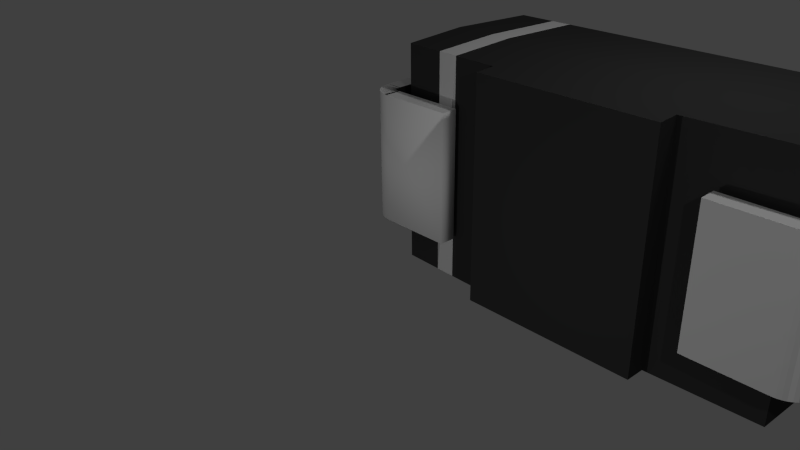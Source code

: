 # Source: diodeblender1.blend  (saved by Blender 2.76.0; exported with 4.5.12 LTS)
import bpy
from mathutils import Matrix  # noqa: F401  (used for matrix-valued properties, if any)

bpy.ops.wm.read_factory_settings(use_empty=True)
scene = bpy.context.scene
scene.name = 'Scene'

# ---- collections
col_collection_1 = bpy.data.collections.new('Collection 1'); scene.collection.children.link(col_collection_1)

# ---- materials (node trees are filled in below, after node groups)
mat_black_plastic = bpy.data.materials.new('black plastic')
mat_black_plastic.alpha_threshold = 0.0
mat_black_plastic.use_transparent_shadow = False
mat_black_plastic.diffuse_color = (0.04445, 0.04445, 0.04445, 1.0)
mat_black_plastic.specular_color = (0.06372, 0.06372, 0.06372)
mat_black_plastic.roughness = 0.5
mat_tin = bpy.data.materials.new('tin')
mat_tin.alpha_threshold = 0.0
mat_tin.use_transparent_shadow = False
mat_tin.diffuse_color = (0.9404, 0.9404, 0.9404, 1.0)
mat_tin.specular_color = (0.8689, 0.8689, 0.8689)
mat_tin.roughness = 0.5
mat_white_plastic = bpy.data.materials.new('white plastic')
mat_white_plastic.alpha_threshold = 0.0
mat_white_plastic.use_transparent_shadow = False
mat_white_plastic.roughness = 0.5

# ---- material node trees

# ---- world
world_world = bpy.data.worlds.new('World'); scene.world = world_world
world_world.color = (0.05088, 0.05088, 0.05088)
world_world.use_sun_shadow = False
world_world.sun_shadow_jitter_overblur = 0.0
world_world.cycles.sampling_method = 'MANUAL'
world_world.cycles.sample_map_resolution = 256

# ---- cameras
cam_camera = bpy.data.cameras.new('Camera')
cam_camera.clip_end = 100.0
cam_camera.lens = 35.0
cam_camera.sensor_width = 32.0
cam_camera.sensor_height = 18.0
cam_camera.ortho_scale = 7.314
cam_camera.dof.focus_distance = 0.0
cam_camera.dof.aperture_fstop = 128.0

# ---- lights
light_lamp_003 = bpy.data.lights.new('Lamp.003', 'POINT')
light_lamp_003.transmission_factor = 0.0
light_lamp_003.cutoff_distance = 30.0
light_lamp_003.energy = 100.0
light_lamp_003.shadow_buffer_clip_start = 1.001
light_lamp_003.shadow_soft_size = 0.1
light_lamp_003.shadow_maximum_resolution = 0.006
light_lamp_003.use_absolute_resolution = True
light_lamp_003.cycles.use_multiple_importance_sampling = False
light_lamp_002 = bpy.data.lights.new('Lamp.002', 'POINT')
light_lamp_002.transmission_factor = 0.0
light_lamp_002.cutoff_distance = 30.0
light_lamp_002.energy = 100.0
light_lamp_002.shadow_buffer_clip_start = 1.001
light_lamp_002.shadow_soft_size = 0.1
light_lamp_002.shadow_maximum_resolution = 0.006
light_lamp_002.use_absolute_resolution = True
light_lamp_002.cycles.use_multiple_importance_sampling = False
light_lamp_001 = bpy.data.lights.new('Lamp.001', 'POINT')
light_lamp_001.transmission_factor = 0.0
light_lamp_001.cutoff_distance = 30.0
light_lamp_001.energy = 100.0
light_lamp_001.shadow_buffer_clip_start = 1.001
light_lamp_001.shadow_soft_size = 0.1
light_lamp_001.shadow_maximum_resolution = 0.006
light_lamp_001.use_absolute_resolution = True
light_lamp_001.cycles.use_multiple_importance_sampling = False
light_lamp = bpy.data.lights.new('Lamp', 'POINT')
light_lamp.transmission_factor = 0.0
light_lamp.cutoff_distance = 30.0
light_lamp.energy = 100.0
light_lamp.shadow_buffer_clip_start = 1.001
light_lamp.shadow_soft_size = 0.1
light_lamp.shadow_maximum_resolution = 0.006
light_lamp.use_absolute_resolution = True
light_lamp.cycles.use_multiple_importance_sampling = False

# ---- meshes
me_user_library_do_214ac_sma = bpy.data.meshes.new('User Library-DO-214AC(SMA)')
me_user_library_do_214ac_sma.from_pydata([(3.151, 2.286, 1.091), (3.151, 2.286, 1.094), (3.22, 2.286, 1.094), (2.725, 2.286, 1.094), (2.91, 2.286, 1.094), (2.91, 2.286, 0.5621), (4.246, 2.286, 1.326), (4.245, 2.286, 1.341), (4.545, 2.286, 1.42), (4.501, 2.286, 1.104), (4.527, 2.286, 1.119), (5.078, 2.286, 1.094), (4.547, 2.286, 1.135), (4.566, 2.286, 1.155), (4.588, 2.286, 1.508), (4.57, 2.286, 1.534), (5.078, 2.286, 1.602), (4.604, 2.286, 1.232), (4.596, 2.286, 1.208), (4.582, 2.286, 1.179), (4.605, 2.286, 1.474), (4.541, 2.286, 1.436), (4.248, 2.286, 1.385), (4.255, 2.286, 1.426), (4.55, 2.286, 1.555), (4.528, 2.286, 1.572), (4.501, 2.286, 1.587), (4.422, 2.286, 1.144), (4.404, 2.286, 1.143), (4.377, 2.286, 1.145), (4.354, 2.286, 1.15), (4.617, 2.286, 1.436), (4.532, 2.286, 1.247), (4.523, 2.286, 1.222), (4.511, 2.286, 1.2), (4.273, 2.286, 1.216), (4.285, 2.286, 1.197), (4.299, 2.286, 1.182), (4.263, 2.286, 1.238), (4.251, 2.286, 1.28), (4.333, 2.286, 1.158), (4.316, 2.286, 1.168), (4.265, 2.286, 1.457), (4.278, 2.286, 1.482), (4.291, 2.286, 1.499), (4.307, 2.286, 1.514), (4.325, 2.286, 1.526), (4.529, 2.286, 1.469), (4.487, 2.286, 1.171), (4.474, 2.286, 1.161), (4.499, 2.286, 1.183), (4.459, 2.286, 1.153), (4.442, 2.286, 1.147), (4.469, 2.286, 1.532), (4.488, 2.286, 1.519), (4.448, 2.286, 1.54), (4.427, 2.286, 1.545), (4.373, 2.286, 1.544), (4.403, 2.286, 1.547), (4.518, 2.286, 1.488), (4.504, 2.286, 1.505), (4.347, 2.286, 1.537), (4.357, 2.286, 1.089), (4.16, 2.286, 0.5621), (4.34, 2.286, 1.094), (4.16, 2.286, 1.094), (4.443, 2.286, 1.087), (5.078, 2.286, 0.5621), (4.475, 2.286, 1.093), (4.397, 2.286, 1.085), (4.408, 2.286, 1.084), (4.239, 2.286, 1.152), (4.262, 2.286, 1.132), (4.289, 2.286, 1.114), (4.32, 2.286, 1.1), (4.304, 2.286, 1.586), (4.16, 2.286, 1.602), (4.332, 2.286, 1.596), (4.364, 2.286, 1.602), (4.279, 2.286, 1.573), (4.254, 2.286, 1.555), (4.233, 2.286, 1.532), (4.226, 2.286, 1.523), (4.208, 2.286, 1.494), (4.19, 2.286, 1.448), (4.186, 2.286, 1.248), (4.2, 2.286, 1.211), (4.217, 2.286, 1.18), (4.178, 2.286, 1.4), (4.174, 2.286, 1.341), (4.177, 2.286, 1.293), (4.409, 2.286, 1.605), (4.369, 2.286, 1.603), (4.16, 2.286, 2.754), (4.471, 2.286, 1.598), (4.446, 2.286, 1.602), (5.078, 2.286, 2.754), (4.433, 2.286, 1.604), (2.767, 2.286, 1.28), (2.775, 2.286, 1.263), (2.591, 2.286, 1.233), (2.779, 2.286, 1.248), (2.593, 2.286, 1.218), (2.744, 2.286, 1.098), (2.766, 2.286, 1.106), (2.787, 2.286, 1.118), (2.493, 2.286, 1.602), (2.521, 2.286, 1.576), (2.526, 2.286, 1.554), (2.803, 2.286, 1.131), (2.818, 2.286, 1.148), (2.831, 2.286, 1.168), (2.842, 2.286, 1.26), (2.834, 2.286, 1.289), (2.852, 2.286, 1.534), (2.822, 2.286, 1.315), (2.796, 2.286, 1.352), (2.761, 2.286, 1.389), (2.704, 2.286, 1.44), (2.78, 2.286, 1.232), (2.779, 2.286, 1.217), (2.755, 2.286, 1.174), (2.687, 2.286, 1.149), (2.67, 2.286, 1.151), (2.654, 2.286, 1.154), (2.618, 2.286, 1.173), (2.609, 2.286, 1.182), (2.542, 2.286, 1.518), (2.566, 2.286, 1.482), (2.526, 2.286, 1.234), (2.606, 2.286, 1.44), (2.53, 2.286, 1.207), (2.493, 2.286, 1.094), (2.537, 2.286, 1.182), (2.547, 2.286, 1.161), (2.558, 2.286, 1.145), (2.573, 2.286, 1.129), (2.584, 2.286, 1.12), (2.602, 2.286, 1.109), (2.623, 2.286, 1.101), (2.648, 2.286, 1.094), (2.838, 2.286, 1.185), (2.844, 2.286, 1.208), (2.845, 2.286, 1.231), (2.746, 2.286, 1.166), (2.733, 2.286, 1.159), (2.721, 2.286, 1.154), (2.704, 2.286, 1.151), (2.91, 2.286, 1.602), (2.852, 2.286, 1.599), (2.519, 2.286, 1.599), (2.651, 2.286, 1.484), (2.626, 2.286, 1.506), (2.603, 2.286, 1.534), (2.776, 2.286, 1.206), (2.771, 2.286, 1.195), (2.765, 2.286, 1.185), (2.64, 2.286, 1.159), (2.627, 2.286, 1.166), (2.603, 2.286, 1.192), (2.597, 2.286, 1.204), (2.627, 2.286, 1.422), (2.643, 2.286, 1.409), (2.591, 2.286, 1.241), (2.728, 2.286, 1.331), (2.754, 2.286, 1.302), (2.65, 2.286, 1.094), (2.683, 2.286, 1.091), (2.493, 2.286, 0.5621), (2.689, 2.286, 1.091), (2.717, 2.286, 1.093), (1.737, 2.286, 1.094), (1.767, 2.286, 1.098), (1.953, 2.286, 1.094), (1.799, 2.286, 1.108), (1.821, 2.286, 1.12), (1.841, 2.286, 1.135), (1.864, 2.286, 1.158), (1.855, 2.286, 1.54), (1.835, 2.286, 1.559), (1.953, 2.286, 1.602), (1.815, 2.286, 1.572), (1.789, 2.286, 1.583), (1.75, 2.286, 1.594), (1.908, 2.286, 1.442), (1.892, 2.286, 1.485), (1.876, 2.286, 1.514), (1.885, 2.286, 1.187), (1.899, 2.286, 1.217), (1.911, 2.286, 1.256), (1.919, 2.286, 1.31), (1.92, 2.286, 1.342), (1.917, 2.286, 1.392), (1.696, 2.286, 1.599), (1.685, 2.286, 1.599), (1.317, 2.286, 1.602), (1.503, 2.286, 1.599), (1.317, 2.286, 1.094), (1.503, 2.286, 1.094), (1.317, 2.286, 0.5621), (1.503, 2.286, 1.091), (1.953, 2.286, 0.5621), (1.677, 2.286, 1.091), (1.722, 2.286, 1.092), (2.397, 2.286, 1.538), (2.37, 2.286, 1.561), (2.341, 2.286, 1.579), (2.3, 2.286, 1.595), (2.296, 2.286, 1.094), (2.307, 2.286, 1.097), (2.34, 2.286, 1.111), (2.371, 2.286, 1.13), (2.464, 2.286, 1.394), (2.454, 2.286, 1.438), (2.467, 2.286, 1.346), (2.439, 2.286, 1.477), (2.421, 2.286, 1.509), (2.398, 2.286, 1.153), (2.418, 2.286, 1.178), (2.437, 2.286, 1.208), (2.451, 2.286, 1.243), (2.462, 2.286, 1.285), (2.467, 2.286, 1.34), (2.269, 2.286, 1.088), (2.14, 2.286, 1.098), (2.156, 2.286, 1.094), (2.174, 2.286, 1.089), (2.213, 2.286, 1.085), (2.227, 2.286, 1.084), (2.184, 2.286, 1.602), (2.149, 2.286, 1.594), (2.009, 2.286, 1.467), (1.995, 2.286, 1.427), (1.997, 2.286, 1.256), (2.011, 2.286, 1.217), (2.028, 2.286, 1.186), (2.052, 2.286, 1.156), (2.08, 2.286, 1.131), (2.108, 2.286, 1.113), (2.114, 2.286, 1.579), (2.081, 2.286, 1.559), (2.053, 2.286, 1.533), (2.046, 2.286, 1.526), (2.026, 2.286, 1.498), (1.987, 2.286, 1.381), (1.985, 2.286, 1.352), (1.988, 2.286, 1.302), (2.265, 2.286, 1.602), (2.258, 2.286, 1.604), (2.493, 2.286, 2.754), (1.953, 2.286, 2.754), (2.226, 2.286, 1.605), (3.108, 2.286, 1.094), (3.109, 2.286, 1.091), (3.22, 2.286, 0.5621), (3.086, 2.286, 1.599), (3.22, 2.286, 1.602), (3.151, 2.286, 1.599), (3.022, 2.286, 1.186), (3.062, 2.286, 1.153), (3.088, 2.286, 1.124), (3.105, 2.286, 1.099), (3.086, 2.286, 1.203), (3.046, 2.286, 1.236), (2.985, 2.286, 1.271), (2.969, 2.286, 1.278), (2.969, 2.286, 1.218), (3.737, 2.286, 1.599), (3.661, 2.286, 1.599), (3.651, 2.286, 1.602), (3.651, 2.286, 1.094), (4.146, 2.286, 1.599), (4.07, 2.286, 1.599), (4.012, 2.286, 1.443), (3.795, 2.286, 1.443), (3.945, 2.286, 1.094), (3.944, 2.286, 1.091), (3.863, 2.286, 1.091), (3.651, 2.286, 0.5621), (3.862, 2.286, 1.094), (3.509, 2.286, 1.599), (3.575, 2.286, 1.599), (3.575, 2.286, 1.097), (3.529, 2.286, 1.097), (3.288, 2.286, 1.41), (3.288, 2.286, 1.475), (3.509, 2.286, 1.475), (3.575, 2.286, 1.475), (3.64, 2.286, 1.475), (3.64, 2.286, 1.41), (3.575, 2.286, 1.41), (3.651, 2.286, 2.754), (3.22, 2.286, 2.754), (2.91, 2.286, 2.754), (1.317, 2.286, 2.754), (1.13, 2.286, 2.754), (1.13, 2.286, 1.602), (1.13, 2.286, 1.094), (1.13, 2.286, 0.5621), (5.078, 2.286, 0.03991), (4.16, 2.286, 0.03991), (3.651, 2.286, 0.03991), (3.22, 2.286, 0.03991), (2.91, 2.286, 0.03991), (2.493, 2.286, 0.03991), (1.953, 2.286, 0.03991), (1.317, 2.286, 0.03991), (1.13, 2.286, 0.03991), (0.8763, 0.2819, 2.764), (0.3978, 0.2987, 2.765), (0.8763, 0.2819, 0.03007), (0.3978, 0.2987, 0.02949), (1.13, 0.2731, 0.03038), (1.676, 0.254, 0.03104), (1.13, 0.2731, 2.764), (1.676, 0.254, 2.763), (0.8763, 2.286, 0.03991), (0.4082, 2.286, 0.03991), (0.8763, 2.286, 2.754), (0.4082, 2.286, 2.754), (0.8763, 1.143, 0.0), (0.3683, 1.143, 0.0), (5.118, 1.143, 0.0), (5.089, 0.2987, 0.02949), (1.13, 1.143, 0.0), (3.81, 0.254, 0.03104), (1.676, 0.0, 0.03991), (3.81, 0.0, 0.03991), (0.3683, 1.143, 2.794), (0.8763, 1.143, 2.794), (5.118, 1.143, 2.794), (1.13, 1.143, 2.794), (5.089, 0.2987, 2.765), (3.81, 0.254, 2.763), (3.81, 0.0, 2.754), (1.676, 0.0, 2.754), (0.3683, 1.143, 0.5969), (0.3683, 1.143, 2.197), (5.118, 1.143, 0.5969), (5.118, 1.143, 2.197), (0.3757, 1.356, 2.197), (0.3757, 1.356, 0.5969), (5.111, 1.346, 2.197), (5.111, 1.346, 0.5969), (5.182, 1.143, 2.197), (5.182, 1.143, 0.5969), (5.197, 1.142, 2.197), (5.197, 1.142, 0.5969), (5.213, 1.138, 2.197), (5.213, 1.138, 0.5969), (5.228, 1.132, 2.197), (5.228, 1.132, 0.5969), (5.241, 1.124, 2.197), (5.241, 1.124, 0.5969), (5.253, 1.113, 2.197), (5.253, 1.113, 0.5969), (5.264, 1.101, 2.197), (5.264, 1.101, 0.5969), (5.272, 1.088, 2.197), (5.272, 1.088, 0.5969), (5.278, 1.073, 2.197), (5.278, 1.073, 0.5969), (5.282, 1.057, 2.197), (5.282, 1.057, 0.5969), (5.283, 1.041, 2.197), (5.283, 1.041, 0.5969), (5.283, 0.3048, 2.197), (5.283, 0.3048, 0.5969), (5.282, 0.2889, 2.197), (5.282, 0.2889, 0.5969), (5.278, 0.2734, 2.197), (5.278, 0.2734, 0.5969), (5.272, 0.2587, 2.197), (5.272, 0.2587, 0.5969), (5.264, 0.2451, 2.197), (5.264, 0.2451, 0.5969), (5.253, 0.233, 2.197), (5.253, 0.233, 0.5969), (5.241, 0.2226, 2.197), (5.241, 0.2226, 0.5969), (5.228, 0.2143, 2.197), (5.228, 0.2143, 0.5969), (5.213, 0.2082, 2.197), (5.213, 0.2082, 0.5969), (5.197, 0.2045, 2.197), (5.197, 0.2045, 0.5969), (5.182, 0.2032, 2.197), (5.182, 0.2032, 0.5969), (4.28, 0.2032, 2.197), (4.28, 0.2032, 0.5969), (4.28, 0.0, 2.197), (4.28, 0.0, 0.5969), (5.182, 0.0, 2.197), (5.182, 0.0, 0.5969), (5.229, 0.003753, 0.5969), (5.229, 0.003753, 2.197), (5.276, 0.01492, 0.5969), (5.276, 0.01492, 2.197), (5.32, 0.03322, 0.5969), (5.32, 0.03322, 2.197), (5.361, 0.05821, 0.5969), (5.361, 0.05821, 2.197), (5.397, 0.08927, 0.5969), (5.397, 0.08927, 2.197), (5.428, 0.1256, 0.5969), (5.428, 0.1256, 2.197), (5.453, 0.1664, 0.5969), (5.453, 0.1664, 2.197), (5.471, 0.2106, 0.5969), (5.471, 0.2106, 2.197), (5.483, 0.2571, 0.5969), (5.483, 0.2571, 2.197), (5.486, 0.3048, 0.5969), (5.486, 0.3048, 2.197), (5.486, 1.041, 2.197), (5.486, 1.041, 0.5969), (5.483, 1.089, 0.5969), (5.483, 1.089, 2.197), (5.471, 1.136, 0.5969), (5.471, 1.136, 2.197), (5.453, 1.18, 0.5969), (5.453, 1.18, 2.197), (5.428, 1.221, 0.5969), (5.428, 1.221, 2.197), (5.397, 1.257, 0.5969), (5.397, 1.257, 2.197), (5.361, 1.288, 0.5969), (5.361, 1.288, 2.197), (5.32, 1.313, 0.5969), (5.32, 1.313, 2.197), (5.276, 1.331, 0.5969), (5.276, 1.331, 2.197), (5.229, 1.342, 0.5969), (5.229, 1.342, 2.197), (5.182, 1.346, 0.5969), (5.182, 1.346, 2.197), (0.0, 0.3048, 2.197), (0.0, 0.3048, 0.5969), (0.003753, 0.2571, 0.5969), (0.003753, 0.2571, 2.197), (0.01492, 0.2106, 0.5969), (0.01492, 0.2106, 2.197), (0.03322, 0.1664, 0.5969), (0.03322, 0.1664, 2.197), (0.05821, 0.1256, 0.5969), (0.05821, 0.1256, 2.197), (0.08927, 0.08927, 0.5969), (0.08927, 0.08927, 2.197), (0.1256, 0.05821, 0.5969), (0.1256, 0.05821, 2.197), (0.1664, 0.03322, 0.5969), (0.1664, 0.03322, 2.197), (0.2106, 0.01492, 0.5969), (0.2106, 0.01492, 2.197), (0.2571, 0.003753, 0.5969), (0.2571, 0.003753, 2.197), (0.3048, 0.0, 0.5969), (0.3048, 0.0, 2.197), (1.206, 0.0, 2.197), (1.206, 0.0, 0.5969), (1.206, 0.2032, 2.197), (1.206, 0.2032, 0.5969), (0.3048, 0.2032, 2.197), (0.3048, 0.2032, 0.5969), (0.2889, 0.2045, 2.197), (0.2889, 0.2045, 0.5969), (0.2734, 0.2082, 2.197), (0.2734, 0.2082, 0.5969), (0.2587, 0.2143, 2.197), (0.2587, 0.2143, 0.5969), (0.2451, 0.2226, 2.197), (0.2451, 0.2226, 0.5969), (0.233, 0.233, 2.197), (0.233, 0.233, 0.5969), (0.2226, 0.2451, 2.197), (0.2226, 0.2451, 0.5969), (0.2143, 0.2587, 2.197), (0.2143, 0.2587, 0.5969), (0.2082, 0.2734, 2.197), (0.2082, 0.2734, 0.5969), (0.2045, 0.2889, 2.197), (0.2045, 0.2889, 0.5969), (0.2032, 0.3048, 2.197), (0.2032, 0.3048, 0.5969), (0.2032, 1.041, 2.197), (0.2032, 1.041, 0.5969), (0.2045, 1.057, 2.197), (0.2045, 1.057, 0.5969), (0.2082, 1.073, 2.197), (0.2082, 1.073, 0.5969), (0.2143, 1.088, 2.197), (0.2143, 1.088, 0.5969), (0.2226, 1.101, 2.197), (0.2226, 1.101, 0.5969), (0.233, 1.113, 2.197), (0.233, 1.113, 0.5969), (0.2451, 1.124, 2.197), (0.2451, 1.124, 0.5969), (0.2587, 1.132, 2.197), (0.2587, 1.132, 0.5969), (0.2734, 1.138, 2.197), (0.2734, 1.138, 0.5969), (0.2889, 1.142, 2.197), (0.2889, 1.142, 0.5969), (0.3048, 1.143, 2.197), (0.3048, 1.143, 0.5969), (0.3048, 1.346, 2.197), (0.3048, 1.346, 0.5969), (0.2571, 1.342, 0.5969), (0.2571, 1.342, 2.197), (0.2106, 1.331, 0.5969), (0.2106, 1.331, 2.197), (0.1664, 1.313, 0.5969), (0.1664, 1.313, 2.197), (0.1256, 1.288, 0.5969), (0.1256, 1.288, 2.197), (0.08927, 1.257, 0.5969), (0.08927, 1.257, 2.197), (0.05821, 1.221, 0.5969), (0.05821, 1.221, 2.197), (0.03322, 1.18, 0.5969), (0.03322, 1.18, 2.197), (0.01492, 1.136, 0.5969), (0.01492, 1.136, 2.197), (0.003753, 1.089, 0.5969), (0.003753, 1.089, 2.197), (0.0, 1.041, 0.5969), (0.0, 1.041, 2.197), (1.685, 2.248, 1.599), (1.503, 2.248, 1.599), (1.503, 2.248, 1.091), (1.677, 2.248, 1.091), (1.722, 2.248, 1.092), (1.767, 2.248, 1.098), (1.841, 2.248, 1.135), (1.821, 2.248, 1.12), (1.799, 2.248, 1.108), (1.92, 2.248, 1.342), (1.919, 2.248, 1.31), (1.911, 2.248, 1.256), (1.899, 2.248, 1.217), (1.885, 2.248, 1.187), (1.864, 2.248, 1.158), (1.696, 2.248, 1.599), (1.75, 2.248, 1.594), (1.789, 2.248, 1.583), (1.815, 2.248, 1.572), (1.835, 2.248, 1.559), (1.855, 2.248, 1.54), (1.876, 2.248, 1.514), (1.892, 2.248, 1.485), (1.908, 2.248, 1.442), (1.917, 2.248, 1.392), (1.741, 2.248, 1.154), (1.785, 2.248, 1.517), (1.77, 2.248, 1.525), (1.752, 2.248, 1.532), (1.727, 2.248, 1.537), (1.68, 2.248, 1.54), (1.702, 2.248, 1.15), (1.678, 2.248, 1.149), (1.575, 2.248, 1.149), (1.575, 2.248, 1.54), (1.762, 2.248, 1.16), (1.775, 2.248, 1.166), (1.788, 2.248, 1.175), (1.802, 2.248, 1.189), (1.818, 2.248, 1.209), (1.83, 2.248, 1.232), (1.8, 2.248, 1.504), (1.816, 2.248, 1.484), (1.829, 2.248, 1.459), (1.84, 2.248, 1.424), (1.847, 2.248, 1.376), (1.849, 2.248, 1.341), (1.846, 2.248, 1.295), (1.84, 2.248, 1.26), (1.575, 2.286, 1.149), (1.575, 2.286, 1.54), (1.678, 2.286, 1.149), (1.702, 2.286, 1.15), (1.741, 2.286, 1.154), (1.762, 2.286, 1.16), (1.775, 2.286, 1.166), (1.788, 2.286, 1.175), (1.802, 2.286, 1.189), (1.818, 2.286, 1.209), (1.83, 2.286, 1.232), (1.84, 2.286, 1.26), (1.846, 2.286, 1.295), (1.849, 2.286, 1.341), (1.847, 2.286, 1.376), (1.84, 2.286, 1.424), (1.829, 2.286, 1.459), (1.816, 2.286, 1.484), (1.8, 2.286, 1.504), (1.785, 2.286, 1.517), (1.77, 2.286, 1.525), (1.752, 2.286, 1.532), (1.727, 2.286, 1.537), (1.68, 2.286, 1.54), (2.226, 2.248, 1.605), (2.185, 2.248, 1.602), (1.985, 2.248, 1.352), (1.987, 2.248, 1.381), (1.995, 2.248, 1.427), (2.009, 2.248, 1.467), (2.026, 2.248, 1.498), (2.046, 2.248, 1.526), (2.053, 2.248, 1.533), (2.081, 2.248, 1.559), (2.114, 2.248, 1.579), (2.149, 2.248, 1.594), (2.227, 2.248, 1.084), (2.213, 2.248, 1.085), (2.174, 2.248, 1.089), (2.14, 2.248, 1.098), (2.108, 2.248, 1.113), (2.08, 2.248, 1.131), (2.052, 2.248, 1.156), (2.028, 2.248, 1.186), (2.011, 2.248, 1.217), (1.997, 2.248, 1.256), (1.988, 2.248, 1.302), (2.269, 2.248, 1.088), (2.467, 2.248, 1.346), (2.467, 2.248, 1.34), (2.462, 2.248, 1.285), (2.451, 2.248, 1.243), (2.437, 2.248, 1.208), (2.418, 2.248, 1.178), (2.398, 2.248, 1.153), (2.371, 2.248, 1.13), (2.34, 2.248, 1.111), (2.307, 2.248, 1.097), (2.258, 2.248, 1.604), (2.3, 2.248, 1.595), (2.341, 2.248, 1.579), (2.37, 2.248, 1.561), (2.397, 2.248, 1.538), (2.421, 2.248, 1.509), (2.439, 2.248, 1.477), (2.454, 2.248, 1.438), (2.464, 2.248, 1.394), (2.088, 2.248, 1.473), (2.105, 2.248, 1.495), (2.126, 2.248, 1.514), (2.146, 2.248, 1.527), (2.169, 2.248, 1.538), (2.194, 2.248, 1.544), (2.226, 2.248, 1.547), (2.256, 2.248, 1.545), (2.281, 2.248, 1.538), (2.302, 2.248, 1.53), (2.322, 2.248, 1.517), (2.342, 2.248, 1.5), (2.359, 2.248, 1.48), (2.373, 2.248, 1.457), (2.385, 2.248, 1.426), (2.393, 2.248, 1.386), (2.396, 2.248, 1.345), (2.227, 2.248, 1.143), (2.197, 2.248, 1.145), (2.17, 2.248, 1.152), (2.148, 2.248, 1.161), (2.123, 2.248, 1.177), (2.104, 2.248, 1.194), (2.091, 2.248, 1.21), (2.081, 2.248, 1.228), (2.069, 2.248, 1.257), (2.061, 2.248, 1.296), (2.057, 2.248, 1.352), (2.059, 2.248, 1.389), (2.066, 2.248, 1.423), (2.076, 2.248, 1.45), (2.393, 2.248, 1.306), (2.386, 2.248, 1.27), (2.376, 2.248, 1.24), (2.363, 2.248, 1.216), (2.348, 2.248, 1.195), (2.329, 2.248, 1.178), (2.307, 2.248, 1.163), (2.283, 2.248, 1.152), (2.258, 2.248, 1.146), (2.057, 2.286, 1.352), (2.061, 2.286, 1.296), (2.069, 2.286, 1.257), (2.081, 2.286, 1.228), (2.091, 2.286, 1.21), (2.104, 2.286, 1.194), (2.123, 2.286, 1.177), (2.148, 2.286, 1.161), (2.17, 2.286, 1.152), (2.197, 2.286, 1.145), (2.227, 2.286, 1.143), (2.258, 2.286, 1.146), (2.283, 2.286, 1.152), (2.307, 2.286, 1.163), (2.329, 2.286, 1.178), (2.348, 2.286, 1.195), (2.363, 2.286, 1.216), (2.376, 2.286, 1.24), (2.386, 2.286, 1.27), (2.393, 2.286, 1.306), (2.396, 2.286, 1.345), (2.393, 2.286, 1.386), (2.385, 2.286, 1.426), (2.373, 2.286, 1.457), (2.359, 2.286, 1.48), (2.342, 2.286, 1.5), (2.322, 2.286, 1.517), (2.302, 2.286, 1.53), (2.281, 2.286, 1.538), (2.256, 2.286, 1.545), (2.226, 2.286, 1.547), (2.194, 2.286, 1.544), (2.169, 2.286, 1.538), (2.146, 2.286, 1.527), (2.126, 2.286, 1.514), (2.105, 2.286, 1.495), (2.088, 2.286, 1.473), (2.076, 2.286, 1.45), (2.066, 2.286, 1.423), (2.059, 2.286, 1.389), (2.603, 2.248, 1.534), (2.852, 2.248, 1.534), (2.852, 2.248, 1.599), (2.519, 2.248, 1.599), (2.526, 2.248, 1.554), (2.521, 2.248, 1.576), (2.643, 2.248, 1.409), (2.627, 2.248, 1.422), (2.606, 2.248, 1.44), (2.566, 2.248, 1.482), (2.542, 2.248, 1.518), (2.78, 2.248, 1.232), (2.779, 2.248, 1.248), (2.775, 2.248, 1.263), (2.767, 2.248, 1.28), (2.754, 2.248, 1.302), (2.728, 2.248, 1.331), (2.687, 2.248, 1.149), (2.704, 2.248, 1.151), (2.721, 2.248, 1.154), (2.733, 2.248, 1.159), (2.746, 2.248, 1.166), (2.755, 2.248, 1.174), (2.765, 2.248, 1.185), (2.771, 2.248, 1.195), (2.776, 2.248, 1.206), (2.779, 2.248, 1.217), (2.591, 2.248, 1.241), (2.591, 2.248, 1.233), (2.593, 2.248, 1.218), (2.597, 2.248, 1.204), (2.603, 2.248, 1.192), (2.609, 2.248, 1.182), (2.618, 2.248, 1.173), (2.627, 2.248, 1.166), (2.64, 2.248, 1.159), (2.654, 2.248, 1.154), (2.67, 2.248, 1.151), (2.526, 2.248, 1.234), (2.689, 2.248, 1.091), (2.683, 2.248, 1.091), (2.648, 2.248, 1.094), (2.623, 2.248, 1.101), (2.602, 2.248, 1.109), (2.584, 2.248, 1.12), (2.573, 2.248, 1.129), (2.558, 2.248, 1.145), (2.547, 2.248, 1.161), (2.537, 2.248, 1.182), (2.53, 2.248, 1.207), (2.717, 2.248, 1.093), (2.845, 2.248, 1.231), (2.844, 2.248, 1.208), (2.838, 2.248, 1.185), (2.831, 2.248, 1.168), (2.818, 2.248, 1.148), (2.803, 2.248, 1.131), (2.787, 2.248, 1.118), (2.766, 2.248, 1.106), (2.744, 2.248, 1.098), (2.704, 2.248, 1.44), (2.761, 2.248, 1.389), (2.796, 2.248, 1.352), (2.822, 2.248, 1.315), (2.834, 2.248, 1.289), (2.842, 2.248, 1.26), (2.626, 2.248, 1.506), (2.651, 2.248, 1.484), (3.151, 2.248, 1.091), (3.151, 2.248, 1.599), (3.086, 2.248, 1.599), (3.086, 2.248, 1.203), (2.969, 2.248, 1.278), (2.985, 2.248, 1.271), (3.046, 2.248, 1.236), (2.969, 2.248, 1.218), (3.109, 2.248, 1.091), (3.105, 2.248, 1.099), (3.088, 2.248, 1.124), (3.062, 2.248, 1.153), (3.022, 2.248, 1.186), (3.575, 2.248, 1.599), (3.509, 2.248, 1.599), (3.509, 2.248, 1.475), (3.288, 2.248, 1.475), (3.288, 2.248, 1.41), (3.529, 2.248, 1.097), (3.575, 2.248, 1.097), (3.575, 2.248, 1.41), (3.64, 2.248, 1.41), (3.64, 2.248, 1.475), (3.575, 2.248, 1.475), (3.368, 2.248, 1.41), (3.509, 2.248, 1.227), (3.509, 2.248, 1.41), (3.368, 2.286, 1.41), (3.509, 2.286, 1.41), (3.509, 2.286, 1.227), (3.737, 2.248, 1.599), (3.661, 2.248, 1.599), (3.863, 2.248, 1.091), (3.944, 2.248, 1.091), (4.146, 2.248, 1.599), (4.07, 2.248, 1.599), (4.012, 2.248, 1.443), (3.795, 2.248, 1.443), (3.817, 2.248, 1.384), (3.869, 2.248, 1.243), (3.889, 2.248, 1.198), (3.903, 2.248, 1.149), (3.922, 2.248, 1.2), (3.941, 2.248, 1.25), (3.99, 2.248, 1.384), (3.869, 2.286, 1.243), (3.817, 2.286, 1.384), (3.889, 2.286, 1.198), (3.903, 2.286, 1.149), (3.922, 2.286, 1.2), (3.941, 2.286, 1.25), (3.99, 2.286, 1.384), (4.545, 2.248, 1.42), (4.541, 2.248, 1.436), (4.529, 2.248, 1.469), (4.518, 2.248, 1.488), (4.504, 2.248, 1.505), (4.488, 2.248, 1.519), (4.469, 2.248, 1.532), (4.448, 2.248, 1.54), (4.427, 2.248, 1.545), (4.403, 2.248, 1.547), (4.617, 2.248, 1.436), (4.409, 2.248, 1.605), (4.433, 2.248, 1.604), (4.471, 2.248, 1.598), (4.501, 2.248, 1.587), (4.528, 2.248, 1.572), (4.55, 2.248, 1.555), (4.57, 2.248, 1.534), (4.588, 2.248, 1.508), (4.605, 2.248, 1.474), (4.369, 2.248, 1.603), (4.174, 2.248, 1.341), (4.178, 2.248, 1.4), (4.19, 2.248, 1.448), (4.208, 2.248, 1.494), (4.226, 2.248, 1.523), (4.233, 2.248, 1.532), (4.254, 2.248, 1.555), (4.279, 2.248, 1.573), (4.304, 2.248, 1.586), (4.332, 2.248, 1.596), (4.408, 2.248, 1.084), (4.397, 2.248, 1.085), (4.357, 2.248, 1.089), (4.32, 2.248, 1.1), (4.289, 2.248, 1.114), (4.262, 2.248, 1.132), (4.239, 2.248, 1.152), (4.217, 2.248, 1.18), (4.2, 2.248, 1.211), (4.186, 2.248, 1.248), (4.177, 2.248, 1.293), (4.604, 2.248, 1.232), (4.596, 2.248, 1.208), (4.582, 2.248, 1.179), (4.566, 2.248, 1.155), (4.547, 2.248, 1.135), (4.527, 2.248, 1.119), (4.501, 2.248, 1.104), (4.475, 2.248, 1.093), (4.443, 2.248, 1.087), (4.532, 2.248, 1.247), (4.404, 2.248, 1.143), (4.422, 2.248, 1.144), (4.442, 2.248, 1.147), (4.459, 2.248, 1.153), (4.474, 2.248, 1.161), (4.487, 2.248, 1.171), (4.499, 2.248, 1.183), (4.511, 2.248, 1.2), (4.523, 2.248, 1.222), (4.245, 2.248, 1.341), (4.246, 2.248, 1.326), (4.251, 2.248, 1.28), (4.263, 2.248, 1.238), (4.273, 2.248, 1.216), (4.285, 2.248, 1.197), (4.299, 2.248, 1.182), (4.316, 2.248, 1.168), (4.333, 2.248, 1.158), (4.354, 2.248, 1.15), (4.377, 2.248, 1.145), (4.373, 2.248, 1.544), (4.347, 2.248, 1.537), (4.325, 2.248, 1.526), (4.307, 2.248, 1.514), (4.291, 2.248, 1.499), (4.278, 2.248, 1.482), (4.265, 2.248, 1.457), (4.255, 2.248, 1.426), (4.248, 2.248, 1.385)], [], [(0, 1, 2), (3, 4, 5), (6, 7, 8), (9, 10, 11), (11, 10, 12), (11, 12, 13), (14, 15, 16), (17, 16, 18), (18, 16, 11), (18, 11, 19), (19, 11, 13), (14, 16, 20), (8, 7, 21), (21, 7, 22), (21, 22, 23), (15, 24, 16), (16, 24, 25), (16, 25, 26), (27, 28, 8), (8, 28, 29), (8, 29, 30), (20, 16, 31), (31, 16, 17), (31, 17, 8), (8, 17, 32), (8, 32, 27), (27, 32, 33), (27, 33, 34), (35, 8, 36), (36, 8, 37), (35, 38, 8), (8, 38, 39), (8, 39, 6), (30, 40, 8), (8, 40, 41), (8, 41, 37), (23, 42, 21), (21, 42, 43), (21, 43, 44), (44, 45, 21), (21, 45, 46), (21, 46, 47), (48, 49, 50), (50, 49, 51), (50, 51, 34), (34, 51, 52), (34, 52, 27), (53, 54, 55), (55, 54, 56), (57, 58, 59), (59, 58, 56), (59, 56, 60), (60, 56, 54), (47, 46, 59), (59, 46, 61), (59, 61, 57), (62, 63, 64), (64, 63, 65), (63, 66, 67), (67, 66, 68), (67, 68, 11), (11, 68, 9), (62, 69, 63), (63, 69, 70), (63, 70, 66), (65, 71, 72), (72, 73, 65), (65, 73, 74), (65, 74, 64), (75, 76, 77), (77, 76, 78), (75, 79, 76), (76, 79, 80), (76, 80, 81), (81, 82, 76), (76, 82, 83), (76, 83, 84), (85, 86, 65), (65, 86, 87), (65, 87, 71), (84, 88, 76), (76, 88, 89), (76, 89, 65), (65, 89, 90), (65, 90, 85), (91, 92, 93), (26, 94, 16), (16, 94, 95), (16, 95, 96), (96, 95, 93), (93, 95, 97), (93, 97, 91), (98, 99, 100), (100, 99, 101), (100, 101, 102), (3, 103, 4), (4, 103, 104), (4, 104, 105), (106, 107, 108), (105, 109, 4), (4, 109, 110), (4, 110, 111), (112, 113, 114), (114, 113, 115), (115, 116, 114), (114, 116, 117), (114, 117, 118), (119, 120, 121), (122, 123, 101), (101, 123, 124), (101, 125, 126), (127, 128, 129), (129, 128, 130), (129, 131, 132), (132, 131, 133), (132, 133, 134), (134, 135, 132), (132, 135, 136), (132, 136, 137), (137, 138, 132), (132, 138, 139), (132, 139, 140), (111, 141, 4), (4, 141, 142), (4, 142, 143), (119, 121, 101), (101, 121, 144), (101, 144, 145), (145, 146, 101), (101, 146, 147), (101, 147, 122), (143, 112, 4), (4, 112, 114), (4, 114, 148), (148, 114, 149), (148, 149, 106), (106, 149, 150), (106, 150, 107), (118, 151, 114), (114, 151, 152), (114, 152, 153), (154, 155, 120), (120, 155, 156), (120, 156, 121), (124, 157, 101), (101, 157, 158), (101, 158, 125), (126, 159, 101), (101, 159, 160), (101, 160, 102), (130, 161, 129), (129, 161, 162), (129, 162, 163), (163, 162, 164), (163, 164, 100), (100, 164, 165), (100, 165, 98), (166, 167, 168), (168, 167, 169), (168, 169, 5), (5, 169, 170), (5, 170, 3), (171, 172, 173), (173, 172, 174), (174, 175, 173), (173, 175, 176), (173, 176, 177), (178, 179, 180), (179, 181, 180), (180, 181, 182), (180, 182, 183), (184, 185, 180), (180, 185, 186), (180, 186, 178), (177, 187, 173), (173, 187, 188), (173, 188, 189), (189, 190, 173), (173, 190, 191), (173, 191, 180), (180, 191, 192), (180, 192, 184), (183, 193, 180), (180, 193, 194), (180, 194, 195), (195, 194, 196), (195, 196, 197), (197, 196, 198), (197, 198, 199), (199, 198, 200), (199, 200, 201), (201, 200, 202), (201, 202, 203), (204, 205, 106), (106, 205, 206), (106, 206, 207), (208, 209, 132), (132, 209, 210), (132, 210, 211), (212, 213, 106), (212, 106, 214), (213, 215, 106), (106, 215, 216), (106, 216, 204), (211, 217, 132), (132, 217, 218), (132, 218, 219), (219, 220, 132), (132, 220, 221), (132, 221, 222), (222, 214, 132), (132, 214, 106), (132, 106, 129), (129, 106, 108), (129, 108, 127), (140, 166, 132), (132, 166, 168), (132, 168, 208), (208, 168, 223), (224, 225, 173), (173, 225, 201), (173, 201, 171), (171, 201, 203), (225, 226, 201), (201, 226, 227), (201, 227, 168), (168, 227, 228), (168, 228, 223), (180, 229, 230), (231, 232, 180), (233, 234, 173), (173, 234, 235), (173, 235, 236), (236, 237, 173), (173, 237, 238), (173, 238, 224), (230, 239, 180), (180, 239, 240), (180, 240, 241), (241, 242, 180), (180, 242, 243), (180, 243, 231), (232, 244, 180), (180, 244, 245), (180, 245, 173), (173, 245, 246), (173, 246, 233), (247, 248, 249), (249, 248, 250), (250, 248, 251), (250, 251, 229), (4, 252, 5), (5, 252, 253), (5, 253, 254), (255, 148, 256), (2, 1, 256), (256, 1, 257), (256, 257, 255), (258, 259, 4), (259, 260, 4), (4, 260, 261), (4, 261, 252), (262, 263, 255), (255, 263, 264), (255, 264, 148), (148, 264, 265), (148, 265, 4), (4, 265, 266), (4, 266, 258), (267, 268, 269), (269, 268, 270), (76, 271, 272), (273, 274, 272), (272, 274, 267), (272, 267, 76), (76, 267, 269), (271, 76, 275), (275, 76, 65), (275, 65, 276), (276, 65, 63), (276, 63, 277), (277, 63, 278), (277, 278, 279), (256, 269, 280), (280, 269, 281), (282, 270, 283), (283, 270, 2), (283, 2, 284), (284, 2, 256), (284, 256, 285), (285, 256, 280), (285, 280, 286), (287, 281, 288), (288, 281, 269), (288, 269, 289), (289, 269, 270), (289, 270, 290), (290, 270, 282), (268, 279, 270), (270, 279, 278), (270, 278, 2), (2, 278, 254), (2, 254, 0), (0, 254, 253), (92, 78, 93), (93, 78, 76), (93, 76, 291), (291, 76, 269), (291, 269, 292), (292, 269, 256), (292, 256, 293), (293, 256, 148), (293, 148, 249), (249, 148, 106), (249, 106, 247), (247, 106, 207), (250, 229, 180), (250, 180, 294), (294, 180, 195), (294, 195, 295), (295, 195, 296), (296, 195, 197), (296, 197, 297), (297, 197, 199), (297, 199, 298), (67, 299, 63), (63, 299, 300), (63, 300, 278), (278, 300, 301), (278, 301, 254), (254, 301, 302), (254, 302, 5), (5, 302, 303), (5, 303, 168), (168, 303, 304), (168, 304, 201), (201, 304, 305), (201, 305, 199), (199, 305, 306), (199, 306, 298), (298, 306, 307), (308, 309, 310), (310, 309, 311), (312, 313, 314), (314, 313, 315), (316, 317, 318), (318, 317, 319), (310, 311, 320), (320, 311, 321), (322, 323, 324), (324, 323, 325), (312, 324, 313), (313, 324, 325), (313, 325, 326), (326, 325, 327), (321, 317, 320), (320, 317, 316), (307, 306, 324), (324, 306, 305), (305, 304, 324), (324, 304, 303), (324, 303, 322), (322, 303, 302), (302, 301, 322), (322, 301, 300), (322, 300, 299), (319, 328, 318), (318, 328, 329), (330, 96, 93), (93, 291, 330), (330, 291, 292), (330, 292, 331), (331, 292, 293), (331, 293, 249), (249, 250, 331), (331, 250, 294), (331, 294, 295), (329, 328, 308), (308, 328, 309), (330, 331, 315), (315, 331, 314), (332, 330, 333), (333, 330, 315), (333, 315, 334), (334, 315, 335), (324, 312, 320), (320, 312, 310), (314, 331, 308), (308, 331, 329), (327, 334, 326), (326, 334, 335), (336, 321, 311), (336, 311, 337), (337, 311, 309), (337, 309, 328), (323, 322, 338), (323, 338, 332), (332, 338, 339), (332, 339, 330), (337, 328, 340), (340, 328, 319), (340, 319, 341), (341, 319, 317), (341, 317, 336), (336, 317, 321), (329, 331, 318), (318, 331, 295), (330, 339, 96), (96, 339, 342), (338, 322, 343), (343, 322, 299), (299, 67, 343), (343, 67, 11), (343, 11, 342), (342, 11, 16), (342, 16, 96), (316, 307, 320), (320, 307, 324), (298, 307, 316), (318, 295, 296), (318, 296, 316), (316, 296, 297), (316, 297, 298), (325, 323, 333), (333, 323, 332), (327, 325, 334), (334, 325, 333), (312, 314, 310), (310, 314, 308), (313, 326, 315), (315, 326, 335), (344, 339, 345), (345, 339, 338), (344, 345, 346), (346, 345, 347), (346, 347, 348), (348, 347, 349), (348, 349, 350), (350, 349, 351), (350, 351, 352), (352, 351, 353), (352, 353, 354), (354, 353, 355), (354, 355, 356), (356, 355, 357), (356, 357, 358), (358, 357, 359), (358, 359, 360), (360, 359, 361), (360, 361, 362), (362, 361, 363), (362, 363, 364), (364, 363, 365), (366, 364, 367), (367, 364, 365), (366, 367, 368), (368, 367, 369), (368, 369, 370), (370, 369, 371), (370, 371, 372), (372, 371, 373), (372, 373, 374), (374, 373, 375), (374, 375, 376), (376, 375, 377), (376, 377, 378), (378, 377, 379), (378, 379, 380), (380, 379, 381), (380, 381, 382), (382, 381, 383), (382, 383, 384), (384, 383, 385), (384, 385, 386), (386, 385, 387), (388, 386, 389), (389, 386, 387), (390, 388, 391), (391, 388, 389), (392, 390, 393), (393, 390, 391), (392, 393, 394), (392, 394, 395), (395, 394, 396), (395, 396, 397), (397, 396, 398), (397, 398, 399), (399, 398, 400), (399, 400, 401), (401, 400, 402), (401, 402, 403), (403, 402, 404), (403, 404, 405), (405, 404, 406), (405, 406, 407), (407, 406, 408), (407, 408, 409), (409, 408, 410), (409, 410, 411), (411, 410, 412), (411, 412, 413), (414, 413, 415), (415, 413, 412), (414, 415, 416), (414, 416, 417), (417, 416, 418), (417, 418, 419), (419, 418, 420), (419, 420, 421), (421, 420, 422), (421, 422, 423), (423, 422, 424), (423, 424, 425), (425, 424, 426), (425, 426, 427), (427, 426, 428), (427, 428, 429), (429, 428, 430), (429, 430, 431), (431, 430, 432), (431, 432, 433), (433, 432, 434), (433, 434, 435), (342, 435, 343), (343, 435, 434), (388, 390, 386), (386, 390, 392), (386, 392, 384), (384, 392, 395), (384, 395, 382), (382, 395, 397), (382, 397, 380), (380, 397, 399), (380, 399, 378), (378, 399, 401), (378, 401, 376), (376, 401, 403), (376, 403, 374), (374, 403, 405), (374, 405, 372), (372, 405, 407), (372, 407, 370), (370, 407, 409), (370, 409, 368), (368, 409, 411), (368, 411, 366), (366, 411, 413), (366, 413, 364), (364, 413, 414), (364, 414, 362), (362, 414, 417), (362, 417, 360), (360, 417, 419), (360, 419, 358), (358, 419, 421), (358, 421, 356), (356, 421, 423), (356, 423, 354), (354, 423, 425), (354, 425, 352), (352, 425, 427), (352, 427, 350), (350, 427, 429), (350, 429, 348), (348, 429, 431), (348, 431, 346), (346, 431, 433), (346, 433, 344), (344, 433, 435), (344, 435, 339), (339, 435, 342), (338, 343, 345), (345, 343, 434), (345, 434, 347), (347, 434, 432), (347, 432, 349), (349, 432, 430), (349, 430, 351), (351, 430, 428), (351, 428, 353), (353, 428, 426), (353, 426, 355), (355, 426, 424), (355, 424, 357), (357, 424, 422), (357, 422, 359), (359, 422, 420), (359, 420, 361), (361, 420, 418), (361, 418, 363), (363, 418, 416), (363, 416, 365), (365, 416, 415), (365, 415, 367), (367, 415, 412), (367, 412, 369), (369, 412, 410), (369, 410, 371), (371, 410, 408), (371, 408, 373), (373, 408, 406), (373, 406, 375), (375, 406, 404), (375, 404, 377), (377, 404, 402), (377, 402, 379), (379, 402, 400), (379, 400, 381), (381, 400, 398), (381, 398, 383), (383, 398, 396), (383, 396, 385), (385, 396, 394), (385, 394, 387), (387, 394, 393), (387, 393, 389), (389, 393, 391), (436, 437, 438), (436, 438, 439), (439, 438, 440), (439, 440, 441), (441, 440, 442), (441, 442, 443), (443, 442, 444), (443, 444, 445), (445, 444, 446), (445, 446, 447), (447, 446, 448), (447, 448, 449), (449, 448, 450), (449, 450, 451), (451, 450, 452), (451, 452, 453), (453, 452, 454), (453, 454, 455), (455, 454, 456), (455, 456, 457), (458, 457, 459), (459, 457, 456), (460, 458, 461), (461, 458, 459), (462, 460, 463), (463, 460, 461), (462, 463, 464), (464, 463, 465), (464, 465, 466), (466, 465, 467), (466, 467, 468), (468, 467, 469), (468, 469, 470), (470, 469, 471), (470, 471, 472), (472, 471, 473), (472, 473, 474), (474, 473, 475), (474, 475, 476), (476, 475, 477), (476, 477, 478), (478, 477, 479), (478, 479, 480), (480, 479, 481), (480, 481, 482), (482, 481, 483), (484, 482, 485), (485, 482, 483), (484, 485, 486), (486, 485, 487), (486, 487, 488), (488, 487, 489), (488, 489, 490), (490, 489, 491), (490, 491, 492), (492, 491, 493), (492, 493, 494), (494, 493, 495), (494, 495, 496), (496, 495, 497), (496, 497, 498), (498, 497, 499), (498, 499, 500), (500, 499, 501), (500, 501, 502), (502, 501, 503), (502, 503, 504), (504, 503, 505), (337, 504, 336), (336, 504, 505), (506, 340, 507), (507, 340, 341), (506, 507, 508), (506, 508, 509), (509, 508, 510), (509, 510, 511), (511, 510, 512), (511, 512, 513), (513, 512, 514), (513, 514, 515), (515, 514, 516), (515, 516, 517), (517, 516, 518), (517, 518, 519), (519, 518, 520), (519, 520, 521), (521, 520, 522), (521, 522, 523), (523, 522, 524), (523, 524, 525), (525, 524, 526), (525, 526, 527), (436, 527, 437), (437, 527, 526), (337, 340, 504), (504, 340, 506), (504, 506, 502), (502, 506, 509), (502, 509, 500), (500, 509, 511), (500, 511, 498), (498, 511, 513), (498, 513, 496), (496, 513, 515), (496, 515, 494), (494, 515, 517), (494, 517, 492), (492, 517, 519), (492, 519, 490), (490, 519, 521), (490, 521, 488), (488, 521, 523), (488, 523, 486), (486, 523, 525), (486, 525, 484), (484, 525, 527), (484, 527, 482), (482, 527, 436), (482, 436, 480), (480, 436, 439), (480, 439, 478), (478, 439, 441), (478, 441, 476), (476, 441, 443), (476, 443, 474), (474, 443, 445), (474, 445, 472), (472, 445, 447), (472, 447, 470), (470, 447, 449), (470, 449, 468), (468, 449, 451), (468, 451, 466), (466, 451, 453), (466, 453, 464), (464, 453, 455), (464, 455, 462), (462, 455, 457), (462, 457, 460), (460, 457, 458), (461, 459, 463), (463, 459, 456), (463, 456, 465), (465, 456, 454), (465, 454, 467), (467, 454, 452), (467, 452, 469), (469, 452, 450), (469, 450, 471), (471, 450, 448), (471, 448, 473), (473, 448, 446), (473, 446, 475), (475, 446, 444), (475, 444, 477), (477, 444, 442), (477, 442, 479), (479, 442, 440), (479, 440, 481), (481, 440, 438), (481, 438, 483), (483, 438, 437), (483, 437, 485), (485, 437, 526), (485, 526, 487), (487, 526, 524), (487, 524, 489), (489, 524, 522), (489, 522, 491), (491, 522, 520), (491, 520, 493), (493, 520, 518), (493, 518, 495), (495, 518, 516), (495, 516, 497), (497, 516, 514), (497, 514, 499), (499, 514, 512), (499, 512, 501), (501, 512, 510), (501, 510, 503), (503, 510, 508), (503, 508, 505), (505, 508, 507), (505, 507, 336), (336, 507, 341), (528, 529, 194), (194, 529, 196), (196, 529, 198), (198, 529, 530), (198, 530, 200), (530, 531, 200), (200, 531, 202), (202, 531, 532), (533, 172, 171), (533, 171, 532), (532, 171, 203), (532, 203, 202), (534, 176, 175), (534, 175, 535), (535, 175, 174), (535, 174, 536), (536, 174, 172), (536, 172, 533), (537, 191, 190), (537, 190, 538), (538, 190, 189), (538, 189, 539), (539, 189, 188), (539, 188, 540), (540, 188, 187), (540, 187, 541), (541, 187, 177), (541, 177, 542), (542, 177, 176), (542, 176, 534), (528, 194, 193), (528, 193, 543), (543, 193, 183), (543, 183, 544), (544, 183, 182), (544, 182, 545), (545, 182, 181), (545, 181, 546), (546, 181, 179), (546, 179, 547), (547, 179, 178), (547, 178, 548), (548, 178, 186), (548, 186, 549), (549, 186, 185), (549, 185, 550), (550, 185, 184), (550, 184, 551), (551, 184, 192), (551, 192, 552), (552, 192, 191), (552, 191, 537), (536, 533, 553), (554, 555, 545), (545, 555, 544), (555, 556, 544), (544, 556, 557), (544, 557, 543), (543, 557, 558), (553, 533, 559), (559, 533, 532), (559, 532, 560), (560, 532, 531), (560, 531, 561), (561, 531, 530), (561, 530, 562), (562, 530, 529), (562, 529, 558), (558, 529, 528), (558, 528, 543), (553, 563, 536), (536, 563, 564), (536, 564, 535), (535, 564, 565), (535, 565, 534), (534, 565, 566), (534, 566, 542), (542, 566, 567), (542, 567, 541), (541, 567, 568), (545, 546, 554), (554, 546, 547), (554, 547, 569), (569, 547, 548), (569, 548, 570), (570, 548, 549), (570, 549, 571), (571, 549, 550), (571, 550, 572), (572, 550, 551), (572, 551, 573), (573, 551, 552), (573, 552, 574), (574, 552, 537), (574, 537, 575), (575, 537, 538), (575, 538, 576), (576, 538, 539), (576, 539, 568), (568, 539, 540), (568, 540, 541), (561, 562, 577), (577, 562, 578), (560, 561, 579), (579, 561, 577), (560, 579, 580), (560, 580, 559), (559, 580, 581), (559, 581, 553), (553, 581, 582), (553, 582, 563), (563, 582, 583), (563, 583, 564), (564, 583, 584), (564, 584, 565), (565, 584, 585), (565, 585, 566), (566, 585, 586), (566, 586, 567), (567, 586, 587), (567, 587, 568), (568, 587, 588), (568, 588, 576), (576, 588, 589), (576, 589, 575), (575, 589, 590), (575, 590, 574), (574, 590, 591), (574, 591, 573), (573, 591, 592), (573, 592, 572), (572, 592, 593), (572, 593, 571), (571, 593, 594), (571, 594, 570), (570, 594, 595), (570, 595, 569), (569, 595, 596), (569, 596, 554), (554, 596, 597), (554, 597, 555), (555, 597, 598), (555, 598, 556), (556, 598, 599), (556, 599, 557), (557, 599, 600), (557, 600, 558), (562, 558, 578), (578, 558, 600), (577, 578, 579), (579, 578, 600), (579, 600, 580), (599, 591, 600), (600, 591, 590), (600, 590, 589), (599, 598, 591), (591, 598, 597), (591, 597, 592), (592, 597, 593), (589, 588, 600), (600, 588, 587), (600, 587, 586), (586, 585, 600), (600, 585, 584), (600, 584, 583), (593, 597, 594), (594, 597, 596), (594, 596, 595), (583, 582, 600), (600, 582, 581), (600, 581, 580), (251, 601, 602), (603, 245, 244), (603, 244, 604), (604, 244, 232), (604, 232, 605), (605, 232, 231), (605, 231, 606), (606, 231, 243), (606, 243, 607), (607, 243, 242), (607, 242, 608), (608, 242, 241), (608, 241, 609), (609, 241, 240), (609, 240, 610), (610, 240, 239), (610, 239, 611), (611, 239, 230), (611, 230, 612), (612, 230, 229), (612, 229, 602), (602, 229, 251), (613, 228, 227), (613, 227, 614), (614, 227, 226), (614, 226, 615), (615, 226, 225), (615, 225, 616), (225, 224, 616), (616, 224, 238), (616, 238, 617), (617, 238, 237), (617, 237, 618), (618, 237, 236), (618, 236, 619), (619, 236, 235), (619, 235, 620), (620, 235, 234), (620, 234, 621), (621, 234, 233), (621, 233, 622), (622, 233, 246), (622, 246, 623), (623, 246, 245), (623, 245, 603), (228, 613, 624), (625, 214, 222), (625, 222, 626), (626, 222, 221), (626, 221, 627), (627, 221, 220), (627, 220, 628), (628, 220, 219), (628, 219, 629), (629, 219, 218), (629, 218, 630), (630, 218, 217), (630, 217, 631), (631, 217, 211), (631, 211, 632), (632, 211, 210), (632, 210, 633), (633, 210, 209), (633, 209, 634), (634, 209, 208), (634, 208, 624), (624, 208, 223), (624, 223, 228), (601, 251, 248), (601, 248, 635), (635, 248, 247), (635, 247, 636), (247, 207, 636), (636, 207, 206), (636, 206, 637), (637, 206, 205), (637, 205, 638), (638, 205, 204), (638, 204, 639), (639, 204, 216), (639, 216, 640), (640, 216, 215), (640, 215, 641), (641, 215, 213), (641, 213, 642), (642, 213, 212), (642, 212, 643), (643, 212, 214), (643, 214, 625), (644, 608, 645), (645, 608, 609), (645, 609, 646), (646, 609, 610), (646, 610, 647), (647, 610, 611), (647, 611, 648), (648, 611, 612), (648, 612, 649), (649, 612, 602), (649, 602, 650), (650, 602, 601), (650, 601, 651), (651, 601, 635), (651, 635, 652), (652, 635, 636), (652, 636, 653), (653, 636, 637), (653, 637, 654), (654, 637, 638), (654, 638, 655), (655, 638, 639), (655, 639, 656), (656, 639, 640), (656, 640, 657), (657, 640, 641), (657, 641, 658), (658, 641, 642), (658, 642, 659), (659, 642, 643), (659, 643, 660), (661, 614, 662), (662, 614, 615), (662, 615, 663), (663, 615, 616), (663, 616, 664), (664, 616, 617), (664, 617, 665), (665, 617, 618), (665, 618, 666), (666, 618, 619), (666, 619, 667), (667, 619, 620), (667, 620, 668), (668, 620, 621), (668, 621, 669), (669, 621, 622), (669, 622, 670), (670, 622, 623), (670, 623, 671), (671, 623, 603), (671, 603, 672), (672, 603, 604), (672, 604, 673), (673, 604, 605), (673, 605, 674), (674, 605, 606), (674, 606, 644), (644, 606, 607), (644, 607, 608), (643, 625, 660), (660, 625, 626), (660, 626, 675), (675, 626, 627), (675, 627, 676), (676, 627, 628), (676, 628, 677), (677, 628, 629), (677, 629, 678), (678, 629, 630), (678, 630, 679), (679, 630, 631), (679, 631, 680), (680, 631, 632), (680, 632, 681), (681, 632, 633), (681, 633, 682), (682, 633, 634), (682, 634, 683), (683, 634, 624), (683, 624, 661), (661, 624, 613), (661, 613, 614), (671, 684, 685), (671, 685, 670), (670, 685, 686), (670, 686, 669), (669, 686, 687), (669, 687, 668), (668, 687, 688), (668, 688, 667), (667, 688, 689), (667, 689, 666), (666, 689, 690), (666, 690, 665), (665, 690, 691), (665, 691, 664), (664, 691, 692), (664, 692, 663), (663, 692, 693), (663, 693, 662), (662, 693, 694), (662, 694, 661), (661, 694, 695), (661, 695, 683), (683, 695, 696), (683, 696, 682), (682, 696, 697), (682, 697, 681), (681, 697, 698), (681, 698, 680), (680, 698, 699), (680, 699, 679), (679, 699, 700), (679, 700, 678), (678, 700, 701), (678, 701, 677), (677, 701, 702), (677, 702, 676), (676, 702, 703), (676, 703, 675), (675, 703, 704), (675, 704, 660), (660, 704, 705), (660, 705, 659), (659, 705, 706), (659, 706, 658), (658, 706, 707), (658, 707, 657), (657, 707, 708), (657, 708, 656), (656, 708, 709), (656, 709, 655), (655, 709, 710), (655, 710, 654), (654, 710, 711), (654, 711, 653), (653, 711, 712), (653, 712, 652), (652, 712, 713), (652, 713, 651), (651, 713, 714), (651, 714, 650), (650, 714, 715), (650, 715, 649), (649, 715, 716), (649, 716, 648), (648, 716, 717), (648, 717, 647), (647, 717, 718), (647, 718, 646), (646, 718, 719), (646, 719, 645), (645, 719, 720), (645, 720, 644), (644, 720, 721), (644, 721, 674), (674, 721, 722), (674, 722, 673), (673, 722, 723), (673, 723, 672), (672, 723, 684), (672, 684, 671), (687, 686, 702), (702, 686, 685), (702, 685, 684), (722, 711, 710), (710, 709, 722), (722, 709, 708), (722, 708, 707), (720, 719, 712), (707, 706, 722), (722, 706, 705), (722, 705, 723), (723, 705, 704), (723, 704, 684), (684, 704, 703), (684, 703, 702), (691, 690, 700), (700, 690, 689), (711, 722, 712), (712, 722, 721), (712, 721, 720), (715, 714, 716), (716, 714, 717), (719, 718, 712), (712, 718, 717), (712, 717, 713), (713, 717, 714), (702, 701, 687), (687, 701, 700), (687, 700, 688), (688, 700, 689), (699, 693, 700), (700, 693, 692), (700, 692, 691), (699, 698, 693), (693, 698, 697), (693, 697, 694), (694, 697, 696), (694, 696, 695), (724, 725, 153), (153, 725, 114), (725, 726, 114), (114, 726, 149), (726, 727, 149), (149, 727, 150), (728, 108, 107), (728, 107, 729), (729, 107, 150), (729, 150, 727), (730, 162, 161), (730, 161, 731), (731, 161, 130), (731, 130, 732), (732, 130, 128), (732, 128, 733), (733, 128, 127), (733, 127, 734), (734, 127, 108), (734, 108, 728), (735, 119, 101), (735, 101, 736), (736, 101, 99), (736, 99, 737), (737, 99, 98), (737, 98, 738), (738, 98, 165), (738, 165, 739), (739, 165, 164), (739, 164, 740), (740, 164, 162), (740, 162, 730), (741, 122, 147), (741, 147, 742), (742, 147, 146), (742, 146, 743), (743, 146, 145), (743, 145, 744), (744, 145, 144), (744, 144, 745), (745, 144, 121), (745, 121, 746), (746, 121, 156), (746, 156, 747), (747, 156, 155), (747, 155, 748), (748, 155, 154), (748, 154, 749), (749, 154, 120), (749, 120, 750), (750, 120, 119), (750, 119, 735), (751, 163, 100), (751, 100, 752), (752, 100, 102), (752, 102, 753), (753, 102, 160), (753, 160, 754), (754, 160, 159), (754, 159, 755), (755, 159, 126), (755, 126, 756), (756, 126, 125), (756, 125, 757), (757, 125, 158), (757, 158, 758), (758, 158, 157), (758, 157, 759), (759, 157, 124), (759, 124, 760), (760, 124, 123), (760, 123, 761), (761, 123, 122), (761, 122, 741), (751, 762, 163), (163, 762, 129), (763, 169, 167), (763, 167, 764), (764, 167, 166), (764, 166, 765), (166, 140, 765), (765, 140, 139), (765, 139, 766), (766, 139, 138), (766, 138, 767), (767, 138, 137), (767, 137, 768), (768, 137, 136), (768, 136, 769), (769, 136, 135), (769, 135, 770), (770, 135, 134), (770, 134, 771), (771, 134, 133), (771, 133, 772), (772, 133, 131), (772, 131, 773), (773, 131, 129), (773, 129, 762), (169, 763, 774), (775, 143, 142), (775, 142, 776), (776, 142, 141), (776, 141, 777), (777, 141, 111), (777, 111, 778), (778, 111, 110), (778, 110, 779), (779, 110, 109), (779, 109, 780), (780, 109, 105), (780, 105, 781), (781, 105, 104), (781, 104, 782), (782, 104, 103), (782, 103, 783), (783, 103, 3), (783, 3, 774), (774, 3, 170), (774, 170, 169), (784, 118, 117), (784, 117, 785), (785, 117, 116), (785, 116, 786), (786, 116, 115), (786, 115, 787), (787, 115, 113), (787, 113, 788), (788, 113, 112), (788, 112, 789), (789, 112, 143), (789, 143, 775), (724, 153, 152), (724, 152, 790), (790, 152, 151), (790, 151, 791), (791, 151, 118), (791, 118, 784), (726, 725, 724), (728, 729, 724), (724, 729, 727), (724, 727, 726), (739, 740, 785), (785, 740, 784), (740, 730, 784), (784, 730, 731), (784, 731, 791), (791, 731, 732), (791, 732, 790), (790, 732, 733), (790, 733, 724), (724, 733, 734), (724, 734, 728), (765, 766, 759), (759, 766, 767), (759, 767, 758), (758, 767, 768), (758, 768, 757), (757, 768, 769), (757, 769, 756), (756, 769, 770), (756, 770, 755), (755, 770, 771), (755, 771, 754), (754, 771, 772), (754, 772, 753), (753, 772, 773), (753, 773, 752), (752, 773, 762), (752, 762, 751), (785, 786, 739), (739, 786, 787), (739, 787, 738), (738, 787, 737), (737, 787, 788), (737, 788, 736), (736, 788, 789), (736, 789, 735), (735, 789, 775), (735, 775, 750), (750, 775, 776), (750, 776, 749), (749, 776, 777), (749, 777, 748), (748, 777, 778), (748, 778, 747), (747, 778, 779), (747, 779, 746), (746, 779, 780), (746, 780, 745), (745, 780, 781), (745, 781, 744), (744, 781, 782), (744, 782, 743), (743, 782, 783), (743, 783, 742), (742, 783, 774), (742, 774, 741), (759, 760, 765), (765, 760, 761), (765, 761, 764), (764, 761, 741), (764, 741, 763), (763, 741, 774), (0, 792, 1), (1, 792, 793), (1, 793, 257), (793, 794, 257), (257, 794, 255), (794, 795, 255), (255, 795, 262), (796, 265, 264), (796, 264, 797), (797, 264, 263), (797, 263, 798), (798, 263, 262), (798, 262, 795), (796, 799, 265), (265, 799, 266), (800, 253, 252), (800, 252, 801), (252, 261, 801), (801, 261, 260), (801, 260, 802), (802, 260, 259), (802, 259, 803), (803, 259, 258), (803, 258, 804), (804, 258, 266), (804, 266, 799), (800, 792, 253), (253, 792, 0), (800, 801, 792), (792, 801, 795), (792, 795, 793), (793, 795, 794), (801, 802, 795), (795, 802, 803), (795, 803, 798), (798, 803, 804), (798, 804, 797), (797, 804, 799), (797, 799, 796), (805, 806, 281), (281, 806, 280), (806, 807, 280), (280, 807, 286), (807, 808, 286), (286, 808, 285), (808, 809, 285), (285, 809, 284), (809, 810, 284), (284, 810, 283), (810, 811, 283), (283, 811, 282), (811, 812, 282), (282, 812, 290), (812, 813, 290), (290, 813, 289), (813, 814, 289), (289, 814, 288), (814, 815, 288), (288, 815, 287), (815, 805, 287), (287, 805, 281), (816, 817, 810), (814, 813, 815), (815, 813, 812), (810, 809, 816), (816, 809, 808), (816, 808, 818), (818, 808, 807), (806, 805, 807), (807, 805, 815), (807, 815, 818), (818, 815, 812), (818, 812, 817), (817, 812, 811), (817, 811, 810), (816, 818, 819), (819, 818, 820), (817, 816, 821), (821, 816, 819), (818, 817, 820), (820, 817, 821), (819, 820, 821), (822, 823, 267), (267, 823, 268), (268, 823, 279), (279, 823, 824), (279, 824, 277), (824, 825, 277), (277, 825, 276), (276, 825, 275), (275, 825, 826), (275, 826, 271), (826, 827, 271), (271, 827, 272), (827, 828, 272), (272, 828, 273), (828, 829, 273), (273, 829, 274), (829, 822, 274), (274, 822, 267), (830, 831, 824), (823, 822, 829), (831, 832, 824), (824, 832, 833), (824, 833, 825), (825, 833, 834), (834, 835, 825), (825, 835, 836), (825, 836, 826), (827, 826, 828), (828, 826, 836), (828, 836, 829), (829, 836, 830), (829, 830, 823), (823, 830, 824), (831, 830, 837), (837, 830, 838), (831, 837, 839), (831, 839, 832), (832, 839, 840), (832, 840, 833), (833, 840, 841), (833, 841, 834), (834, 841, 842), (834, 842, 835), (836, 835, 843), (843, 835, 842), (830, 836, 838), (838, 836, 843), (838, 843, 837), (837, 843, 842), (837, 842, 839), (839, 842, 841), (839, 841, 840), (844, 8, 21), (844, 21, 845), (845, 21, 47), (845, 47, 846), (846, 47, 59), (846, 59, 847), (847, 59, 60), (847, 60, 848), (848, 60, 54), (848, 54, 849), (849, 54, 53), (849, 53, 850), (850, 53, 55), (850, 55, 851), (851, 55, 56), (851, 56, 852), (852, 56, 58), (852, 58, 853), (844, 854, 8), (8, 854, 31), (855, 91, 97), (855, 97, 856), (856, 97, 95), (856, 95, 857), (95, 94, 857), (857, 94, 26), (857, 26, 858), (858, 26, 25), (858, 25, 859), (859, 25, 24), (859, 24, 860), (860, 24, 15), (860, 15, 861), (861, 15, 14), (861, 14, 862), (862, 14, 20), (862, 20, 863), (863, 20, 31), (863, 31, 854), (91, 855, 864), (865, 89, 88), (865, 88, 866), (866, 88, 84), (866, 84, 867), (867, 84, 83), (867, 83, 868), (868, 83, 82), (868, 82, 869), (869, 82, 81), (869, 81, 870), (870, 81, 80), (870, 80, 871), (871, 80, 79), (871, 79, 872), (872, 79, 75), (872, 75, 873), (873, 75, 77), (873, 77, 874), (874, 77, 78), (874, 78, 864), (864, 78, 92), (864, 92, 91), (875, 70, 69), (875, 69, 876), (876, 69, 62), (876, 62, 877), (877, 62, 64), (877, 64, 878), (64, 74, 878), (878, 74, 73), (878, 73, 879), (879, 73, 72), (879, 72, 880), (880, 72, 71), (880, 71, 881), (881, 71, 87), (881, 87, 882), (882, 87, 86), (882, 86, 883), (883, 86, 85), (883, 85, 884), (884, 85, 90), (884, 90, 885), (885, 90, 89), (885, 89, 865), (886, 17, 18), (886, 18, 887), (887, 18, 19), (887, 19, 888), (888, 19, 13), (888, 13, 889), (889, 13, 12), (889, 12, 890), (890, 12, 10), (890, 10, 891), (891, 10, 9), (891, 9, 892), (892, 9, 68), (892, 68, 893), (893, 68, 66), (893, 66, 894), (894, 66, 70), (894, 70, 875), (886, 895, 17), (17, 895, 32), (896, 28, 27), (896, 27, 897), (897, 27, 52), (897, 52, 898), (898, 52, 51), (898, 51, 899), (899, 51, 49), (899, 49, 900), (900, 49, 48), (900, 48, 901), (901, 48, 50), (901, 50, 902), (902, 50, 34), (902, 34, 903), (903, 34, 33), (903, 33, 904), (904, 33, 32), (904, 32, 895), (905, 7, 6), (905, 6, 906), (906, 6, 39), (906, 39, 907), (907, 39, 38), (907, 38, 908), (908, 38, 35), (908, 35, 909), (909, 35, 36), (909, 36, 910), (910, 36, 37), (910, 37, 911), (911, 37, 41), (911, 41, 912), (912, 41, 40), (912, 40, 913), (913, 40, 30), (913, 30, 914), (914, 30, 29), (914, 29, 915), (915, 29, 28), (915, 28, 896), (853, 58, 57), (853, 57, 916), (916, 57, 61), (916, 61, 917), (917, 61, 46), (917, 46, 918), (918, 46, 45), (918, 45, 919), (919, 45, 44), (919, 44, 920), (920, 44, 43), (920, 43, 921), (921, 43, 42), (921, 42, 922), (922, 42, 23), (922, 23, 923), (923, 23, 22), (923, 22, 924), (924, 22, 7), (924, 7, 905), (854, 844, 863), (863, 844, 845), (863, 845, 862), (862, 845, 846), (862, 846, 861), (861, 846, 847), (861, 847, 860), (860, 847, 848), (860, 848, 859), (859, 848, 849), (859, 849, 858), (858, 849, 850), (858, 850, 857), (857, 850, 851), (857, 851, 856), (856, 851, 852), (856, 852, 855), (855, 852, 853), (855, 853, 864), (864, 853, 916), (864, 916, 874), (874, 916, 917), (874, 917, 873), (873, 917, 918), (873, 918, 872), (872, 918, 919), (872, 919, 871), (878, 879, 912), (871, 919, 870), (870, 919, 920), (870, 920, 869), (869, 920, 921), (869, 921, 868), (868, 921, 922), (868, 922, 867), (867, 922, 923), (867, 923, 866), (866, 923, 924), (866, 924, 865), (912, 879, 911), (911, 879, 880), (911, 880, 910), (910, 880, 881), (910, 881, 909), (909, 881, 882), (909, 882, 908), (908, 882, 883), (908, 883, 907), (924, 905, 865), (865, 905, 906), (865, 906, 885), (885, 906, 907), (885, 907, 884), (884, 907, 883), (896, 897, 894), (894, 897, 898), (894, 898, 893), (893, 898, 899), (893, 899, 892), (892, 899, 900), (892, 900, 891), (891, 900, 901), (891, 901, 890), (890, 901, 902), (890, 902, 889), (889, 902, 903), (889, 903, 888), (888, 903, 904), (888, 904, 887), (887, 904, 895), (887, 895, 886), (912, 913, 878), (878, 913, 914), (878, 914, 877), (877, 914, 915), (877, 915, 876), (876, 915, 896), (876, 896, 875), (875, 896, 894)])
me_user_library_do_214ac_sma.polygons.foreach_set('use_smooth', [0, 0, 0, 0, 0, 0, 0, 0, 0, 0, 0, 0, 0, 0, 0, 0, 0, 0, 0, 0, 0, 0, 0, 0, 0, 0, 0, 0, 0, 0, 0, 0, 0, 0, 0, 0, 0, 0, 0, 0, 0, 0, 0, 0, 0, 0, 0, 0, 0, 0, 0, 0, 0, 0, 0, 0, 0, 0, 0, 0, 0, 0, 0, 0, 0, 0, 0, 0, 0, 0, 0, 0, 0, 0, 0, 0, 0, 0, 0, 0, 0, 0, 0, 0, 0, 0, 0, 0, 0, 0, 0, 0, 0, 0, 0, 0, 0, 0, 0, 0, 0, 0, 0, 0, 0, 0, 0, 0, 0, 0, 0, 0, 0, 0, 0, 0, 0, 0, 0, 0, 0, 0, 0, 0, 0, 0, 0, 0, 0, 0, 0, 0, 0, 0, 0, 0, 0, 0, 0, 0, 0, 0, 0, 0, 0, 0, 0, 0, 0, 0, 0, 0, 0, 0, 0, 0, 0, 0, 0, 0, 0, 0, 0, 0, 0, 0, 0, 0, 0, 0, 0, 0, 0, 0, 0, 0, 0, 0, 0, 0, 0, 0, 0, 0, 0, 0, 0, 0, 0, 0, 0, 0, 0, 0, 0, 0, 0, 0, 0, 0, 0, 0, 0, 0, 0, 0, 0, 0, 0, 0, 0, 0, 0, 0, 0, 0, 0, 0, 0, 0, 0, 0, 0, 0, 0, 0, 0, 0, 0, 0, 0, 0, 0, 0, 0, 0, 0, 0, 0, 0, 0, 0, 0, 0, 0, 0, 0, 0, 0, 0, 0, 0, 0, 0, 0, 0, 0, 0, 0, 0, 0, 0, 0, 0, 0, 0, 0, 0, 0, 0, 0, 0, 0, 0, 0, 0, 0, 0, 0, 0, 0, 0, 0, 0, 0, 0, 0, 0, 0, 0, 0, 0, 0, 0, 0, 0, 0, 0, 0, 0, 0, 0, 0, 0, 0, 0, 0, 0, 0, 0, 0, 0, 0, 0, 0, 0, 0, 0, 0, 0, 0, 0, 0, 0, 0, 0, 0, 0, 0, 0, 0, 0, 0, 0, 0, 0, 0, 0, 0, 0, 0, 0, 0, 0, 0, 0, 0, 0, 0, 0, 0, 0, 0, 0, 0, 0, 0, 0, 0, 0, 0, 0, 0, 0, 0, 0, 0, 0, 0, 0, 0, 0, 0, 0, 0, 0, 0, 0, 0, 0, 0, 0, 0, 0, 0, 0, 0, 0, 0, 0, 0, 0, 0, 0, 0, 0, 0, 0, 0, 0, 0, 0, 0, 0, 0, 0, 0, 0, 0, 0, 0, 0, 0, 0, 0, 0, 0, 0, 0, 0, 0, 0, 0, 0, 0, 0, 0, 0, 1, 0, 0, 0, 0, 0, 0, 0, 0, 0, 0, 0, 0, 0, 0, 0, 0, 0, 0, 0, 0, 0, 0, 0, 0, 0, 0, 0, 0, 0, 0, 0, 0, 0, 0, 0, 0, 0, 0, 0, 0, 0, 0, 0, 0, 0, 0, 0, 0, 0, 0, 0, 0, 0, 0, 0, 0, 0, 0, 0, 0, 0, 0, 0, 0, 0, 0, 0, 0, 0, 0, 0, 0, 1, 0, 1, 1, 1, 0, 0, 0, 0, 0, 0, 0, 0, 0, 0, 0, 0, 0, 0, 0, 0, 0, 0, 0, 0, 0, 0, 0, 0, 0, 0, 0, 0, 0, 0, 0, 0, 0, 0, 0, 0, 0, 0, 0, 0, 0, 0, 0, 0, 0, 0, 0, 0, 0, 0, 0, 0, 0, 0, 0, 0, 0, 0, 0, 0, 0, 0, 0, 0, 0, 0, 0, 0, 0, 0, 0, 0, 0, 0, 0, 0, 0, 0, 0, 0, 0, 0, 0, 0, 0, 0, 0, 0, 0, 0, 0, 0, 0, 0, 0, 0, 0, 0, 0, 0, 0, 0, 0, 0, 0, 0, 0, 0, 0, 0, 0, 1, 1, 1, 1, 1, 1, 1, 1, 1, 1, 1, 1, 1, 1, 1, 1, 1, 1, 1, 1, 1, 1, 1, 1, 0, 0, 0, 0, 0, 0, 0, 0, 0, 0, 0, 0, 0, 0, 0, 0, 0, 0, 0, 0, 0, 0, 0, 0, 0, 0, 0, 0, 0, 0, 0, 0, 0, 0, 0, 0, 0, 0, 0, 0, 0, 0, 0, 0, 0, 0, 1, 1, 1, 1, 1, 1, 1, 1, 1, 1, 1, 1, 1, 1, 1, 1, 1, 1, 1, 1, 1, 1, 1, 1, 0, 0, 0, 0, 0, 0, 0, 0, 0, 0, 0, 0, 0, 0, 0, 0, 0, 0, 0, 0, 0, 0, 0, 0, 0, 0, 0, 0, 0, 0, 0, 0, 0, 0, 0, 0, 0, 0, 0, 0, 0, 0, 0, 0, 0, 0, 1, 1, 1, 1, 0, 1, 1, 1, 1, 1, 0, 1, 1, 1, 1, 1, 1, 1, 1, 1, 1, 1, 1, 1, 1, 1, 1, 1, 1, 1, 1, 1, 1, 1, 1, 1, 1, 1, 1, 1, 1, 1, 1, 1, 0, 0, 0, 0, 0, 0, 0, 0, 0, 0, 0, 0, 0, 0, 0, 0, 0, 0, 0, 0, 0, 0, 0, 0, 0, 0, 0, 0, 0, 0, 0, 0, 0, 0, 0, 0, 0, 0, 0, 0, 0, 0, 0, 0, 0, 0, 0, 0, 0, 0, 0, 0, 0, 0, 0, 0, 0, 0, 0, 0, 0, 0, 0, 0, 0, 0, 0, 0, 0, 0, 0, 0, 0, 0, 0, 0, 0, 0, 0, 0, 0, 0, 0, 0, 0, 0, 0, 0, 0, 0, 0, 0, 0, 0, 0, 0, 0, 0, 0, 0, 0, 0, 0, 0, 0, 0, 0, 0, 0, 0, 0, 0, 0, 0, 0, 0, 0, 0, 0, 0, 0, 0, 0, 0, 0, 0, 0, 0, 0, 0, 0, 0, 0, 0, 0, 0, 0, 0, 0, 0, 0, 0, 0, 0, 0, 0, 0, 0, 0, 0, 0, 0, 0, 0, 0, 0, 0, 0, 0, 0, 0, 0, 0, 0, 0, 0, 0, 0, 0, 0, 0, 0, 0, 0, 0, 0, 0, 0, 0, 0, 0, 0, 0, 0, 0, 0, 0, 0, 0, 0, 0, 0, 0, 0, 0, 0, 0, 0, 0, 0, 0, 0, 0, 0, 0, 0, 0, 0, 0, 0, 0, 0, 0, 0, 0, 0, 0, 0, 0, 0, 0, 0, 0, 0, 0, 0, 0, 0, 0, 0, 0, 0, 0, 0, 0, 0, 0, 0, 0, 0, 0, 0, 0, 0, 0, 0, 0, 0, 0, 0, 0, 0, 0, 0, 0, 0, 0, 0, 0, 0, 0, 0, 0, 0, 0, 0, 0, 0, 0, 0, 0, 0, 0, 0, 0, 0, 0, 0, 0, 0, 0, 0, 0, 0, 0, 0, 0, 0, 0, 0, 0, 0, 0, 0, 0, 0, 0, 0, 0, 0, 0, 0, 0, 0, 0, 0, 0, 0, 0, 0, 0, 0, 0, 0, 0, 0, 0, 0, 0, 0, 0, 0, 0, 0, 0, 0, 0, 0, 0, 0, 0, 0, 0, 0, 0, 0, 0, 0, 0, 0, 0, 0, 0, 0, 0, 0, 0, 0, 0, 0, 0, 0, 0, 0, 0, 0, 0, 0, 0, 0, 0, 0, 0, 0, 0, 0, 0, 0, 0, 0, 0, 0, 0, 0, 0, 0, 0, 0, 0, 0, 0, 0, 0, 0, 0, 0, 0, 0, 0, 0, 0, 0, 0, 0, 0, 0, 0, 0, 0, 0, 0, 0, 0, 0, 0, 0, 0, 0, 0, 0, 0, 0, 0, 0, 0, 0, 0, 0, 0, 0, 0, 0, 0, 0, 0, 0, 0, 0, 0, 0, 0, 0, 0, 0, 0, 0, 0, 0, 0, 0, 0, 0, 0, 0, 0, 0, 0, 0, 0, 0, 0, 0, 0, 0, 0, 0, 0, 0, 0, 0, 0, 0, 0, 0, 0, 0, 0, 0, 0, 0, 0, 0, 0, 0, 0, 0, 0, 0, 0, 0, 0, 0, 0, 0, 0, 0, 0, 0, 0, 0, 0, 0, 0, 0, 0, 0, 0, 0, 0, 0, 0, 0, 0, 0, 0, 0, 0, 0, 0, 0, 0, 0, 0, 0, 0, 0, 0, 0, 0, 0, 0, 0, 0, 0, 0, 0, 0, 0, 0, 0, 0, 0, 0, 0, 0, 0, 0, 0, 0, 0, 0, 0, 0, 0, 0, 0, 0, 0, 0, 0, 0, 0, 0, 0, 0, 0, 0, 0, 0, 0, 0, 0, 0, 0, 0, 0, 0, 0, 0, 0, 0, 0, 0, 0, 0, 0, 0, 0, 0, 0, 0, 0, 0, 0, 0, 0, 0, 0, 0, 0, 0, 0, 0, 0, 0, 0, 0, 0, 0, 0, 0, 0, 0, 0, 0, 0, 0, 0, 0, 0, 0, 0, 0, 0, 0, 0, 0, 0, 0, 0, 0, 0, 0, 0, 0, 0, 0, 0, 0, 0, 0, 0, 0, 0, 0, 0, 0, 0, 0, 0, 0, 0, 0, 0, 0, 0, 0, 0, 0, 0, 0, 0, 0, 0, 0, 0, 0, 0, 0, 0, 0, 0, 0, 0, 0, 0, 0, 0, 0, 0, 0, 0, 0, 0, 0, 0, 0, 0, 0, 0, 0, 0, 0, 0, 0, 0, 0, 0, 0, 0, 0, 0, 0, 0, 0, 0, 0, 0, 0, 0, 0, 0, 0, 0, 0, 0, 0, 0, 0, 0, 0, 0, 0, 0, 0, 0, 0, 0, 0, 0, 0, 0, 0, 0, 0, 0, 0, 0, 0, 0, 0, 0, 0, 0, 0, 0, 0, 0, 0, 0, 0, 0, 0, 0, 0, 0, 0, 0, 0, 0, 0, 0, 0, 0, 0, 0, 0, 0, 0, 0, 0, 0, 0, 0, 0, 0, 0, 0, 0, 0, 0, 0, 0, 0, 0, 0, 0, 0, 0, 0, 0, 0, 0, 0, 0, 0, 0, 0, 0, 0, 0, 0, 0, 0, 0, 0, 0, 0, 0, 0, 0, 0, 0, 0, 0, 0, 0, 0, 0, 0, 0, 0, 0, 0, 0, 0, 0, 0, 0, 0, 0, 0, 0, 0, 0, 0, 0, 0, 0, 0, 0, 0, 0, 0, 0, 0, 0, 0, 0, 0, 0, 0, 0, 0, 0, 0, 0, 0, 0, 0, 0, 0, 0, 0, 0, 0, 0, 0, 0, 0, 0, 0, 0, 0, 0, 0, 0, 0, 0, 0, 0, 0, 0, 0, 0, 0, 0, 0, 0, 0, 0, 0, 0, 0, 0, 0, 0, 0, 0, 0, 0, 0, 0, 0, 0, 0, 0, 0, 0, 0, 0, 0, 0, 0, 0, 0, 0, 0, 0, 0, 0, 0, 0, 0, 0, 0, 0, 0, 0, 0, 0, 0, 0, 0, 0, 0, 0, 0, 0, 0, 0, 0, 0, 0, 0, 0, 0, 0, 0, 0, 0, 0, 0, 0, 0, 0, 0, 0, 0, 0, 0, 0, 0, 0, 0, 0, 0, 0, 0, 0, 0, 0, 0, 0, 0, 0, 0, 0, 0, 0, 0, 0, 0, 0, 0, 0, 0, 0, 0, 0, 0, 0, 0, 0, 0, 0, 0, 0, 0, 0, 0, 0, 0, 0, 0, 0, 0, 0, 0, 0, 0, 0, 0, 0, 0, 0, 0, 0, 0, 0, 0, 0, 0, 0, 0, 0, 0, 0, 0, 0, 0, 0, 0, 0, 0, 0, 0, 0, 0, 0, 0, 0, 0, 0, 0, 0, 0, 0, 0, 0, 0, 0, 0, 0, 0])
me_user_library_do_214ac_sma.polygons.foreach_set('material_index', [0, 0, 0, 0, 0, 0, 0, 0, 0, 0, 0, 0, 0, 0, 0, 0, 0, 0, 0, 0, 0, 0, 0, 0, 0, 0, 0, 0, 0, 0, 0, 0, 0, 0, 0, 0, 0, 0, 0, 0, 0, 0, 0, 0, 0, 0, 0, 0, 0, 0, 0, 0, 0, 0, 0, 0, 0, 0, 0, 0, 0, 0, 0, 0, 0, 0, 0, 0, 0, 0, 0, 0, 0, 0, 0, 0, 0, 0, 0, 0, 0, 0, 0, 0, 0, 0, 0, 0, 0, 0, 0, 0, 0, 0, 0, 0, 0, 0, 0, 0, 0, 0, 0, 0, 0, 0, 0, 0, 0, 0, 0, 0, 0, 0, 0, 0, 0, 0, 0, 0, 0, 0, 0, 0, 0, 0, 0, 0, 0, 0, 0, 0, 0, 0, 0, 0, 0, 0, 0, 0, 0, 2, 2, 0, 0, 0, 0, 0, 0, 0, 0, 0, 0, 0, 0, 0, 0, 0, 0, 0, 0, 0, 0, 0, 0, 0, 0, 0, 0, 0, 0, 0, 0, 0, 0, 0, 0, 0, 0, 0, 0, 0, 0, 0, 0, 0, 0, 0, 0, 0, 0, 0, 0, 0, 0, 0, 0, 0, 0, 0, 0, 0, 0, 0, 0, 0, 0, 0, 0, 0, 0, 0, 0, 0, 0, 0, 0, 0, 0, 0, 0, 0, 0, 0, 0, 0, 0, 0, 0, 0, 0, 0, 0, 0, 0, 0, 0, 0, 0, 0, 0, 0, 0, 0, 0, 0, 0, 0, 0, 0, 0, 0, 0, 0, 0, 0, 0, 0, 0, 0, 0, 0, 0, 0, 0, 0, 0, 0, 0, 0, 0, 0, 0, 0, 0, 0, 0, 0, 0, 0, 0, 0, 0, 0, 0, 0, 0, 0, 0, 0, 0, 0, 0, 0, 0, 0, 0, 0, 0, 0, 0, 0, 0, 0, 0, 0, 0, 0, 0, 0, 0, 0, 0, 0, 0, 0, 0, 0, 0, 0, 0, 0, 0, 0, 0, 0, 0, 0, 0, 0, 0, 0, 0, 0, 0, 0, 0, 0, 0, 0, 0, 0, 0, 0, 0, 0, 0, 0, 0, 0, 0, 0, 0, 0, 0, 0, 0, 0, 0, 0, 0, 0, 0, 0, 0, 0, 0, 0, 0, 0, 0, 0, 0, 0, 0, 0, 0, 0, 0, 0, 0, 0, 0, 0, 0, 2, 2, 2, 2, 0, 0, 0, 0, 0, 0, 0, 0, 0, 0, 0, 0, 0, 0, 0, 0, 2, 2, 0, 0, 0, 0, 0, 0, 0, 0, 0, 2, 2, 2, 2, 2, 2, 2, 0, 0, 0, 0, 2, 2, 0, 0, 2, 0, 2, 2, 2, 2, 2, 2, 2, 2, 2, 2, 2, 2, 2, 2, 2, 2, 0, 2, 0, 2, 2, 2, 0, 2, 0, 2, 0, 2, 2, 2, 2, 2, 2, 2, 2, 2, 2, 2, 2, 2, 2, 2, 0, 2, 2, 2, 2, 2, 2, 2, 2, 2, 2, 2, 1, 1, 1, 2, 2, 2, 2, 2, 2, 2, 2, 2, 2, 2, 1, 2, 1, 1, 1, 2, 2, 2, 2, 2, 2, 2, 2, 2, 2, 2, 2, 2, 2, 2, 2, 2, 2, 2, 2, 2, 2, 2, 2, 2, 2, 2, 2, 2, 2, 2, 2, 2, 2, 2, 2, 2, 2, 2, 0, 2, 2, 2, 2, 2, 2, 2, 2, 2, 2, 2, 2, 2, 2, 2, 2, 2, 2, 2, 2, 2, 2, 2, 2, 2, 2, 2, 2, 2, 2, 2, 2, 2, 2, 2, 2, 2, 2, 2, 2, 2, 2, 2, 2, 2, 2, 2, 2, 2, 2, 2, 2, 2, 2, 2, 2, 2, 2, 2, 2, 2, 2, 2, 2, 2, 2, 2, 2, 2, 2, 2, 1, 1, 1, 1, 1, 1, 1, 1, 1, 1, 1, 1, 1, 1, 1, 1, 1, 1, 1, 1, 1, 1, 1, 1, 0, 0, 0, 0, 0, 0, 0, 0, 0, 0, 0, 0, 0, 0, 0, 0, 0, 0, 0, 0, 0, 0, 0, 0, 0, 0, 0, 0, 0, 0, 0, 0, 0, 0, 0, 0, 0, 0, 0, 0, 0, 0, 0, 0, 0, 0, 1, 1, 1, 1, 1, 1, 1, 1, 1, 1, 1, 1, 1, 1, 1, 1, 1, 1, 1, 1, 1, 1, 1, 1, 1, 1, 1, 1, 1, 1, 1, 1, 1, 1, 1, 1, 1, 1, 1, 1, 1, 1, 1, 1, 1, 1, 1, 1, 0, 1, 1, 1, 0, 1, 0, 1, 0, 1, 0, 1, 0, 1, 0, 1, 0, 1, 0, 0, 1, 1, 1, 1, 1, 1, 0, 1, 1, 1, 1, 1, 0, 1, 1, 1, 1, 1, 1, 1, 1, 1, 1, 1, 1, 1, 1, 1, 1, 1, 1, 1, 1, 1, 1, 1, 1, 1, 1, 1, 1, 1, 1, 1, 1, 1, 1, 1, 2, 2, 2, 2, 0, 2, 2, 2, 2, 2, 2, 2, 2, 2, 2, 2, 2, 2, 2, 2, 2, 2, 2, 2, 2, 2, 2, 2, 2, 2, 2, 2, 2, 2, 2, 2, 2, 2, 2, 2, 2, 2, 2, 2, 2, 2, 2, 2, 2, 2, 2, 2, 2, 2, 2, 2, 2, 2, 2, 2, 2, 2, 2, 2, 2, 2, 2, 2, 2, 2, 2, 2, 2, 2, 2, 2, 2, 2, 2, 2, 2, 2, 2, 2, 2, 2, 2, 2, 2, 2, 2, 2, 2, 2, 2, 2, 2, 2, 2, 2, 2, 2, 2, 2, 2, 2, 2, 2, 2, 2, 2, 2, 2, 2, 2, 2, 2, 2, 2, 2, 2, 2, 2, 2, 2, 2, 2, 2, 2, 2, 2, 2, 2, 2, 2, 2, 2, 2, 2, 2, 2, 2, 2, 2, 2, 2, 2, 2, 2, 0, 0, 0, 0, 0, 0, 0, 0, 0, 0, 0, 0, 0, 0, 0, 0, 0, 0, 0, 0, 0, 0, 2, 2, 2, 2, 2, 2, 2, 2, 2, 2, 2, 2, 2, 2, 2, 2, 2, 2, 2, 2, 2, 2, 2, 2, 2, 2, 2, 2, 2, 2, 2, 2, 2, 2, 2, 2, 2, 2, 2, 2, 2, 2, 2, 2, 2, 2, 2, 2, 2, 2, 2, 2, 2, 2, 2, 2, 2, 2, 2, 2, 2, 2, 2, 2, 2, 2, 2, 2, 2, 2, 0, 2, 2, 2, 2, 2, 2, 2, 2, 2, 2, 2, 2, 2, 2, 2, 2, 2, 2, 2, 2, 2, 2, 2, 2, 2, 2, 2, 2, 2, 2, 2, 2, 2, 2, 2, 2, 2, 2, 2, 2, 2, 2, 2, 2, 2, 2, 2, 2, 2, 2, 2, 2, 2, 2, 2, 2, 2, 2, 2, 2, 2, 2, 2, 2, 2, 2, 2, 2, 2, 2, 2, 2, 2, 2, 2, 2, 2, 2, 2, 2, 2, 2, 2, 2, 2, 2, 2, 2, 2, 2, 2, 2, 2, 2, 2, 2, 2, 2, 2, 2, 2, 2, 2, 2, 2, 2, 2, 2, 2, 2, 2, 2, 2, 2, 2, 2, 2, 2, 2, 2, 2, 2, 2, 2, 2, 2, 2, 2, 2, 2, 2, 2, 2, 2, 2, 2, 2, 2, 2, 2, 2, 2, 2, 2, 2, 2, 2, 2, 2, 2, 2, 2, 2, 2, 2, 2, 2, 2, 2, 2, 2, 2, 2, 2, 2, 2, 2, 2, 2, 2, 2, 2, 2, 2, 2, 2, 2, 2, 2, 2, 2, 0, 0, 0, 0, 0, 0, 0, 0, 0, 0, 0, 0, 0, 0, 0, 0, 0, 0, 0, 0, 0, 0, 0, 0, 0, 0, 0, 0, 0, 0, 0, 0, 0, 0, 0, 0, 0, 0, 2, 2, 2, 2, 2, 2, 2, 2, 2, 2, 2, 2, 2, 2, 2, 2, 2, 2, 2, 2, 2, 2, 2, 2, 2, 2, 2, 2, 2, 2, 2, 2, 2, 2, 2, 2, 2, 2, 2, 2, 2, 2, 2, 2, 2, 2, 2, 2, 2, 2, 2, 2, 2, 2, 2, 2, 2, 2, 2, 2, 2, 2, 2, 2, 2, 2, 2, 2, 2, 2, 2, 2, 2, 2, 2, 2, 2, 2, 2, 2, 2, 2, 2, 2, 2, 2, 2, 2, 2, 2, 2, 2, 2, 2, 2, 2, 2, 2, 2, 2, 2, 2, 2, 2, 2, 2, 2, 2, 2, 2, 2, 2, 2, 2, 2, 2, 2, 2, 2, 2, 2, 2, 2, 2, 2, 2, 2, 2, 2, 2, 2, 2, 2, 2, 2, 2, 2, 2, 2, 2, 2, 2, 2, 2, 2, 2, 2, 2, 2, 2, 2, 2, 2, 2, 2, 2, 2, 2, 2, 2, 2, 2, 2, 2, 2, 2, 2, 2, 2, 2, 2, 2, 2, 2, 2, 2, 2, 2, 2, 2, 2, 2, 2, 2, 2, 2, 2, 2, 2, 2, 2, 2, 2, 2, 2, 2, 2, 2, 2, 2, 2, 2, 2, 2, 0, 2, 2, 2, 2, 2, 2, 2, 2, 2, 2, 2, 2, 2, 2, 2, 2, 2, 2, 2, 2, 2, 2, 2, 2, 2, 2, 2, 2, 2, 2, 2, 2, 2, 2, 2, 2, 2, 2, 2, 2, 2, 2, 2, 2, 2, 2, 2, 2, 2, 2, 2, 2, 2, 2, 2, 2, 2, 2, 2, 2, 2, 2, 2, 2, 2, 2, 2, 2, 2, 2, 2, 2, 2, 2, 2, 2, 2, 2, 2, 2, 0, 2, 2, 2, 2, 0, 2, 2, 0, 2, 2, 2, 2, 2, 2, 2, 2, 2, 2, 2, 2, 2, 2, 2, 2, 2, 2, 2, 2, 2, 2, 2, 2, 2, 2, 2, 2, 2, 2, 2, 2, 2, 2, 2, 2, 2, 2, 2, 0, 0, 0, 0, 0, 2, 2, 2, 2, 2, 2, 2, 2, 2, 2, 2, 2, 2, 2, 2, 2, 2, 2, 2, 2, 2, 2, 2, 2, 2, 2, 2, 2, 2, 2, 2, 2, 2, 2, 2, 2, 2, 2, 2, 2, 2, 2, 2, 2, 2, 2, 2, 2, 2, 2, 2, 2, 2, 2, 2, 2, 2, 2, 2, 2, 2, 2, 2, 2, 2, 2, 2, 2, 2, 2, 2, 2, 2, 2, 2, 2, 2, 2, 2, 2, 2, 2, 2, 2, 2, 2, 2, 2, 2, 2, 2, 2, 2, 2, 2, 2, 2, 2, 2, 2, 2, 2, 2, 2, 2, 2, 2, 2, 2, 2, 2, 2, 2, 2, 2, 2, 2, 2, 2, 2, 2, 2, 2, 2, 2, 2, 2, 2, 2, 2, 2, 2, 2, 2, 2, 2, 2, 2, 2, 2, 2, 2, 2, 2, 2, 2, 2, 2, 2, 2, 2, 2, 2, 2, 2, 2, 2, 2, 2, 2, 2, 2, 2, 2, 2, 2, 2, 2, 2, 2, 2, 2, 2, 2, 2, 2, 2, 2, 2, 2, 2, 2, 2, 2, 2, 2, 2, 2, 2, 2, 2, 2, 2, 2, 2, 2, 2, 2, 2, 2, 2, 2, 2, 2, 2, 2, 2, 2, 2, 2, 2, 2, 2, 2, 2, 2, 2, 2, 2, 2, 2, 2, 2, 2, 2, 2, 2, 2, 2, 2, 2, 2, 2, 2, 2, 2, 2, 2, 2, 2, 2, 2, 2, 2])
me_user_library_do_214ac_sma.materials.append(mat_black_plastic)
me_user_library_do_214ac_sma.materials.append(mat_tin)
me_user_library_do_214ac_sma.materials.append(mat_white_plastic)
me_user_library_do_214ac_sma.use_remesh_preserve_volume = False
me_user_library_do_214ac_sma.use_remesh_preserve_attributes = False
me_user_library_do_214ac_sma.use_mirror_vertex_groups = False
me_user_library_do_214ac_sma.update()

# ---- objects
ob_lamp_003 = bpy.data.objects.new('Lamp.003', light_lamp_003)
ob_lamp_002 = bpy.data.objects.new('Lamp.002', light_lamp_002)
ob_lamp_001 = bpy.data.objects.new('Lamp.001', light_lamp_001)
ob_user_library_do_214ac_sma = bpy.data.objects.new('User Library-DO-214AC(SMA)', me_user_library_do_214ac_sma)
ob_lamp = bpy.data.objects.new('Lamp', light_lamp)
ob_camera = bpy.data.objects.new('Camera', cam_camera)

# ---- transforms, parenting, visibility, modifiers, constraints
ob_lamp_003.location = (8.249, -3.624, 5.679)
ob_lamp_003.rotation_euler = (0.6503, 0.05522, 1.866)
ob_lamp_003.lock_rotations_4d = False
ob_lamp_003.empty_display_type = 'ARROWS'
ob_lamp_003.color = (0.0, 0.0, 0.0, 0.0)
ob_lamp_003.lineart.crease_threshold = 0.0
ob_lamp_002.location = (-4.723, 6.869, 3.903)
ob_lamp_002.rotation_euler = (0.6503, 0.05522, 1.866)
ob_lamp_002.lock_rotations_4d = False
ob_lamp_002.empty_display_type = 'ARROWS'
ob_lamp_002.color = (0.0, 0.0, 0.0, 0.0)
ob_lamp_002.lineart.crease_threshold = 0.0
ob_lamp_001.location = (2.62, -5.381, 0.9023)
ob_lamp_001.rotation_euler = (0.6503, 0.05522, 1.866)
ob_lamp_001.lock_rotations_4d = False
ob_lamp_001.empty_display_type = 'ARROWS'
ob_lamp_001.color = (0.0, 0.0, 0.0, 0.0)
ob_lamp_001.lineart.crease_threshold = 0.0
ob_user_library_do_214ac_sma.location = (0.0, 0.0, 0.0)
ob_user_library_do_214ac_sma.lineart.crease_threshold = 0.0
ob_lamp.location = (4.076, 1.005, 5.904)
ob_lamp.rotation_euler = (0.6503, 0.05522, 1.866)
ob_lamp.lock_rotations_4d = False
ob_lamp.empty_display_type = 'ARROWS'
ob_lamp.color = (0.0, 0.0, 0.0, 0.0)
ob_lamp.lineart.crease_threshold = 0.0
ob_camera.location = (7.481, -6.508, 5.344)
ob_camera.rotation_euler = (1.109, 0.01082, 0.8149)
ob_camera.lock_rotations_4d = False
ob_camera.empty_display_type = 'ARROWS'
ob_camera.color = (0.0, 0.0, 0.0, 0.0)
ob_camera.display_type = 'WIRE'
ob_camera.lineart.crease_threshold = 0.0

# ---- collection membership
col_collection_1.objects.link(ob_lamp_003)
col_collection_1.objects.link(ob_lamp_002)
col_collection_1.objects.link(ob_lamp_001)
col_collection_1.objects.link(ob_user_library_do_214ac_sma)
col_collection_1.objects.link(ob_lamp)
col_collection_1.objects.link(ob_camera)

# ---- scene / render settings (as saved in the file)
scene.camera = ob_camera
scene.frame_start = 1; scene.frame_end = 250; scene.frame_set(1)
scene.render.engine = 'BLENDER_EEVEE_NEXT'
scene.render.resolution_percentage = 50
scene.render.dither_intensity = 0.0
scene.cycles.use_denoising = False
scene.cycles.samples = 10
scene.cycles.sampling_pattern = 'TABULATED_SOBOL'
scene.cycles.light_sampling_threshold = 0.0
scene.cycles.use_adaptive_sampling = False
scene.cycles.use_light_tree = False
scene.cycles.blur_glossy = 0.0
scene.cycles.pixel_filter_type = 'GAUSSIAN'
scene.cycles.sample_clamp_indirect = 0.0
scene.view_settings.view_transform = 'Standard'
bpy.context.view_layer.update()
